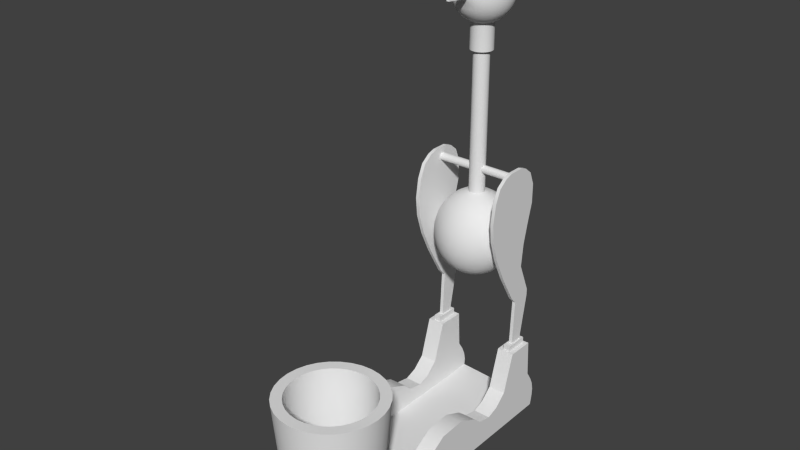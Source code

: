 # Source: DrinkingBird.blend  (saved by Blender 2.72.0; exported with 4.5.12 LTS)
import bpy
from mathutils import Matrix  # noqa: F401  (used for matrix-valued properties, if any)

bpy.ops.wm.read_factory_settings(use_empty=True)
scene = bpy.context.scene
scene.name = 'Scene'

# ---- collections
col_collection_1 = bpy.data.collections.new('Collection 1'); scene.collection.children.link(col_collection_1)

# ---- world
world_world = bpy.data.worlds.new('World'); scene.world = world_world
world_world.color = (0.05088, 0.05088, 0.05088)
world_world.use_sun_shadow = False
world_world.sun_shadow_jitter_overblur = 0.0
world_world.cycles.sampling_method = 'MANUAL'
world_world.cycles.sample_map_resolution = 256

# ---- meshes
me_sphere = bpy.data.meshes.new('Sphere')
me_sphere.from_pydata([(-0.1764, -1.192e-07, -0.5416), (-0.3461, -1.192e-07, -0.6002), (-0.5024, -1.192e-07, -0.6953), (-0.6394, -1.192e-07, -0.8222), (-0.7519, -1.192e-07, -0.9752), (-0.8354, -1.192e-07, -1.148), (-0.8869, -1.192e-07, -1.332), (-0.9043, -1.192e-07, -1.522), (-0.8869, -1.192e-07, -1.71), (-0.8354, -1.192e-07, -1.89), (-0.7519, -1.192e-07, -2.055), (-0.6394, -1.192e-07, -2.2), (-0.5024, -1.192e-07, -2.32), (-0.3461, -1.192e-07, -2.41), (-0.1764, -1.192e-07, -2.466), (-0.173, 0.03442, -0.5416), (-0.3394, 0.06751, -0.6002), (-0.4927, 0.09801, -0.6953), (-0.6271, 0.1247, -0.8222), (-0.7374, 0.1467, -0.9752), (-0.8194, 0.163, -1.148), (-0.8699, 0.173, -1.332), (-0.8869, 0.1764, -1.522), (-0.8699, 0.173, -1.71), (-0.8194, 0.163, -1.89), (-0.7374, 0.1467, -2.055), (-0.6271, 0.1247, -2.2), (-0.4927, 0.09801, -2.32), (-0.3394, 0.06751, -2.41), (-0.173, 0.03442, -2.466), (-0.163, 0.06751, -0.5416), (-0.3197, 0.1324, -0.6002), (-0.4641, 0.1923, -0.6953), (-0.5908, 0.2447, -0.8222), (-0.6946, 0.2877, -0.9752), (-0.7719, 0.3197, -1.148), (-0.8194, 0.3394, -1.332), (-0.8354, 0.3461, -1.522), (-0.8194, 0.3394, -1.71), (-0.7719, 0.3197, -1.89), (-0.6946, 0.2877, -2.055), (-0.5908, 0.2447, -2.2), (-0.4641, 0.1923, -2.32), (-0.3197, 0.1324, -2.41), (-0.163, 0.06751, -2.466), (-0.1467, 0.09801, -0.5416), (-0.2877, 0.1923, -0.6002), (-0.4177, 0.2791, -0.6953), (-0.5317, 0.3552, -0.8222), (-0.6252, 0.4177, -0.9752), (-0.6946, 0.4641, -1.148), (-0.7374, 0.4927, -1.332), (-0.7519, 0.5024, -1.522), (-0.7374, 0.4927, -1.71), (-0.6946, 0.4641, -1.89), (-0.6252, 0.4177, -2.055), (-0.5317, 0.3552, -2.2), (-0.4177, 0.2791, -2.32), (-0.2877, 0.1923, -2.41), (-0.1467, 0.09801, -2.466), (-0.1247, 0.1247, -0.5416), (-0.2447, 0.2447, -0.6002), (-0.3552, 0.3552, -0.6953), (-0.4521, 0.4521, -0.8222), (-0.5317, 0.5317, -0.9752), (-0.5908, 0.5908, -1.148), (-0.6271, 0.6271, -1.332), (-0.6394, 0.6394, -1.522), (-0.6271, 0.6271, -1.71), (-0.5908, 0.5908, -1.89), (-0.5317, 0.5317, -2.055), (-0.4521, 0.4521, -2.2), (-0.3552, 0.3552, -2.32), (-0.2447, 0.2447, -2.41), (-0.1247, 0.1247, -2.466), (-0.09801, 0.1467, -0.5416), (-0.1923, 0.2877, -0.6002), (-0.2791, 0.4177, -0.6953), (-0.3552, 0.5317, -0.8222), (-0.4177, 0.6252, -0.9752), (-0.4641, 0.6946, -1.148), (-0.4927, 0.7374, -1.332), (-0.5024, 0.7519, -1.522), (-0.4927, 0.7374, -1.71), (-0.4641, 0.6946, -1.89), (-0.4177, 0.6252, -2.055), (-0.3552, 0.5317, -2.2), (-0.2791, 0.4177, -2.32), (-0.1923, 0.2877, -2.41), (-0.09801, 0.1467, -2.466), (-0.06751, 0.163, -0.5416), (-0.1324, 0.3197, -0.6002), (-0.1923, 0.4641, -0.6953), (-0.2447, 0.5908, -0.8222), (-0.2877, 0.6946, -0.9752), (-0.3197, 0.7719, -1.148), (-0.3394, 0.8194, -1.332), (-0.3461, 0.8354, -1.522), (-0.3394, 0.8194, -1.71), (-0.3197, 0.7719, -1.89), (-0.2877, 0.6946, -2.055), (-0.2447, 0.5908, -2.2), (-0.1923, 0.4641, -2.32), (-0.1324, 0.3197, -2.41), (-0.06751, 0.163, -2.466), (-0.03442, 0.173, -0.5416), (-0.06751, 0.3394, -0.6002), (-0.09801, 0.4927, -0.6953), (-0.1247, 0.6271, -0.8222), (-0.1467, 0.7374, -0.9752), (-0.163, 0.8194, -1.148), (-0.173, 0.8699, -1.332), (-0.1764, 0.8869, -1.522), (-0.173, 0.8699, -1.71), (-0.163, 0.8194, -1.89), (-0.1467, 0.7374, -2.055), (-0.1247, 0.6271, -2.2), (-0.09801, 0.4927, -2.32), (-0.06751, 0.3394, -2.41), (-0.03442, 0.173, -2.466), (1.432e-08, 0.1764, -0.5416), (7.582e-09, 0.3461, -0.6002), (8.44e-10, 0.5024, -0.6953), (7.582e-09, 0.6394, -0.8222), (2.106e-08, 0.7519, -0.9752), (-3.284e-08, 0.8354, -1.148), (7.496e-08, 0.8869, -1.332), (6.148e-08, 0.9043, -1.522), (7.496e-08, 0.8869, -1.71), (-7.327e-08, 0.8354, -1.89), (2.106e-08, 0.7519, -2.055), (7.582e-09, 0.6394, -2.2), (2.779e-08, 0.5024, -2.32), (-5.894e-09, 0.3461, -2.41), (-2.517e-09, 0.1764, -2.466), (0.03442, 0.173, -0.5416), (0.06751, 0.3394, -0.6002), (0.09801, 0.4927, -0.6953), (0.1247, 0.6271, -0.8222), (0.1467, 0.7374, -0.9752), (0.163, 0.8194, -1.148), (0.173, 0.8699, -1.332), (0.1764, 0.8869, -1.522), (0.173, 0.8699, -1.71), (0.163, 0.8194, -1.89), (0.1467, 0.7374, -2.055), (0.1247, 0.6271, -2.2), (0.09801, 0.4927, -2.32), (0.06751, 0.3394, -2.41), (0.03442, 0.173, -2.466), (0.06751, 0.163, -0.5416), (0.1324, 0.3197, -0.6002), (0.1923, 0.4641, -0.6953), (0.2447, 0.5908, -0.8222), (0.2877, 0.6946, -0.9752), (0.3197, 0.7719, -1.148), (0.3394, 0.8194, -1.332), (0.3461, 0.8354, -1.522), (0.3394, 0.8194, -1.71), (0.3197, 0.7719, -1.89), (0.2877, 0.6946, -2.055), (0.2447, 0.5908, -2.2), (0.1923, 0.4641, -2.32), (0.1324, 0.3197, -2.41), (0.06751, 0.163, -2.466), (0.09801, 0.1467, -0.5416), (0.1923, 0.2877, -0.6002), (0.2791, 0.4177, -0.6953), (0.3552, 0.5317, -0.8222), (0.4177, 0.6252, -0.9752), (0.4641, 0.6946, -1.148), (0.4927, 0.7374, -1.332), (0.5024, 0.7519, -1.522), (0.4927, 0.7374, -1.71), (0.4641, 0.6946, -1.89), (0.4177, 0.6252, -2.055), (0.3552, 0.5317, -2.2), (0.2791, 0.4177, -2.32), (0.1923, 0.2877, -2.41), (0.09801, 0.1467, -2.466), (0.1247, 0.1247, -0.5416), (0.2447, 0.2447, -0.6002), (0.3552, 0.3552, -0.6953), (0.4521, 0.4521, -0.8222), (0.5317, 0.5317, -0.9752), (0.5908, 0.5908, -1.148), (0.6271, 0.6271, -1.332), (0.6394, 0.6394, -1.522), (0.6271, 0.6271, -1.71), (0.5908, 0.5908, -1.89), (0.5317, 0.5317, -2.055), (0.4521, 0.4521, -2.2), (0.3552, 0.3552, -2.32), (0.2447, 0.2447, -2.41), (0.1247, 0.1247, -2.466), (0.1467, 0.09801, -0.5416), (0.2877, 0.1923, -0.6002), (0.4177, 0.2791, -0.6953), (0.5317, 0.3552, -0.8222), (0.6252, 0.4177, -0.9752), (0.6946, 0.4641, -1.148), (0.7374, 0.4927, -1.332), (0.7519, 0.5024, -1.522), (0.7374, 0.4927, -1.71), (0.6946, 0.4641, -1.89), (0.6252, 0.4177, -2.055), (0.5317, 0.3552, -2.2), (0.4177, 0.2791, -2.32), (0.2877, 0.1923, -2.41), (0.1467, 0.09801, -2.466), (0.163, 0.06751, -0.5416), (0.3197, 0.1324, -0.6002), (0.4641, 0.1923, -0.6953), (0.5908, 0.2447, -0.8222), (0.6946, 0.2877, -0.9752), (0.7719, 0.3197, -1.148), (0.8194, 0.3394, -1.332), (0.8354, 0.3461, -1.522), (0.8194, 0.3394, -1.71), (0.7719, 0.3197, -1.89), (0.6946, 0.2877, -2.055), (0.5908, 0.2447, -2.2), (0.4641, 0.1923, -2.32), (0.3197, 0.1324, -2.41), (0.163, 0.06751, -2.466), (0.173, 0.03442, -0.5416), (0.3394, 0.06751, -0.6002), (0.4927, 0.09801, -0.6953), (0.6271, 0.1247, -0.8222), (0.7374, 0.1467, -0.9752), (0.8194, 0.163, -1.148), (0.8699, 0.173, -1.332), (0.8869, 0.1764, -1.522), (0.8699, 0.173, -1.71), (0.8194, 0.163, -1.89), (0.7374, 0.1467, -2.055), (0.6271, 0.1247, -2.2), (0.4927, 0.09801, -2.32), (0.3394, 0.06751, -2.41), (0.173, 0.03442, -2.466), (0.1764, -2.384e-07, -0.5416), (0.3461, -1.192e-07, -0.6002), (0.5024, -1.192e-07, -0.6953), (0.6394, -2.384e-07, -0.8222), (0.7519, -2.384e-07, -0.9752), (0.8354, -1.192e-07, -1.148), (0.8869, -2.384e-07, -1.332), (0.9043, -2.384e-07, -1.522), (0.8869, -2.384e-07, -1.71), (0.8354, -1.192e-07, -1.89), (0.7519, -2.384e-07, -2.055), (0.6394, -2.384e-07, -2.2), (0.5024, -2.384e-07, -2.32), (0.3461, -1.192e-07, -2.41), (0.1764, -1.192e-07, -2.466), (0.173, -0.03442, -0.5416), (0.3394, -0.06751, -0.6002), (0.4927, -0.09801, -0.6953), (0.6271, -0.1247, -0.8222), (0.7374, -0.1467, -0.9752), (0.8194, -0.163, -1.148), (0.8699, -0.173, -1.332), (0.8869, -0.1764, -1.522), (0.8699, -0.173, -1.71), (0.8194, -0.163, -1.89), (0.7374, -0.1467, -2.055), (0.6271, -0.1247, -2.2), (0.4927, -0.09801, -2.32), (0.3394, -0.06751, -2.41), (0.173, -0.03442, -2.466), (0.163, -0.06751, -0.5416), (0.3197, -0.1324, -0.6002), (0.4641, -0.1923, -0.6953), (0.5908, -0.2447, -0.8222), (0.6946, -0.2877, -0.9752), (0.7719, -0.3197, -1.148), (0.8194, -0.3394, -1.332), (0.8354, -0.3461, -1.522), (0.8194, -0.3394, -1.71), (0.7719, -0.3197, -1.89), (0.6946, -0.2877, -2.055), (0.5908, -0.2447, -2.2), (0.4641, -0.1923, -2.32), (0.3197, -0.1324, -2.41), (0.163, -0.06751, -2.466), (0.1467, -0.09801, -0.5416), (0.2877, -0.1923, -0.6002), (0.4177, -0.2791, -0.6953), (0.5317, -0.3552, -0.8222), (0.6252, -0.4177, -0.9752), (0.6946, -0.4641, -1.148), (0.7374, -0.4927, -1.332), (0.7519, -0.5024, -1.522), (0.7374, -0.4927, -1.71), (0.6946, -0.4641, -1.89), (0.6252, -0.4177, -2.055), (0.5317, -0.3552, -2.2), (0.4177, -0.2791, -2.32), (0.2877, -0.1923, -2.41), (0.1467, -0.09801, -2.466), (0.1247, -0.1247, -0.5416), (0.2447, -0.2447, -0.6002), (0.3552, -0.3552, -0.6953), (0.4521, -0.4521, -0.8222), (0.5317, -0.5317, -0.9752), (0.5908, -0.5908, -1.148), (0.6271, -0.6271, -1.332), (0.6394, -0.6394, -1.522), (0.6271, -0.6271, -1.71), (0.5908, -0.5908, -1.89), (0.5317, -0.5317, -2.055), (0.4521, -0.4521, -2.2), (0.3552, -0.3552, -2.32), (0.2447, -0.2447, -2.41), (0.1247, -0.1247, -2.466), (0.09801, -0.1467, -0.5416), (0.1923, -0.2877, -0.6002), (0.2791, -0.4177, -0.6953), (0.3552, -0.5317, -0.8222), (0.4177, -0.6252, -0.9752), (0.4641, -0.6946, -1.148), (0.4927, -0.7374, -1.332), (0.5024, -0.7519, -1.522), (0.4927, -0.7374, -1.71), (0.4641, -0.6946, -1.89), (0.4177, -0.6252, -2.055), (0.3552, -0.5317, -2.2), (0.2791, -0.4177, -2.32), (0.1923, -0.2877, -2.41), (0.09801, -0.1467, -2.466), (1.361e-08, -1.192e-07, -2.485), (0.06751, -0.163, -0.5416), (0.1324, -0.3197, -0.6002), (0.1923, -0.4641, -0.6953), (0.2447, -0.5908, -0.8222), (0.2877, -0.6946, -0.9752), (0.3197, -0.7719, -1.148), (0.3394, -0.8194, -1.332), (0.3461, -0.8354, -1.522), (0.3394, -0.8194, -1.71), (0.3197, -0.7719, -1.89), (0.2877, -0.6946, -2.055), (0.2447, -0.5908, -2.2), (0.1923, -0.4641, -2.32), (0.1324, -0.3197, -2.41), (0.06751, -0.163, -2.466), (0.03442, -0.173, -0.5416), (0.06751, -0.3394, -0.6002), (0.09801, -0.4927, -0.6953), (0.1247, -0.6271, -0.8222), (0.1467, -0.7374, -0.9752), (0.163, -0.8194, -1.148), (0.173, -0.8699, -1.332), (0.1764, -0.8869, -1.522), (0.173, -0.8699, -1.71), (0.163, -0.8194, -1.89), (0.1467, -0.7374, -2.055), (0.1247, -0.6271, -2.2), (0.09801, -0.4927, -2.32), (0.06751, -0.3394, -2.41), (0.03442, -0.173, -2.466), (8.44e-10, -0.1764, -0.5416), (-2.611e-08, -0.3461, -0.6002), (-2.611e-08, -0.5024, -0.6953), (-1.137e-07, -0.6394, -0.8222), (-1.541e-07, -0.7519, -0.9752), (7.582e-09, -0.8354, -1.148), (-1.945e-07, -0.8869, -1.332), (-1.541e-07, -0.9043, -1.522), (-1.945e-07, -0.8869, -1.71), (7.582e-09, -0.8354, -1.89), (-1.541e-07, -0.7519, -2.055), (-1.137e-07, -0.6394, -2.2), (-4.632e-08, -0.5024, -2.32), (-5.306e-08, -0.3461, -2.41), (4.22e-09, -0.1764, -2.466), (-0.03442, -0.173, -0.5416), (-0.06751, -0.3394, -0.6002), (-0.09801, -0.4927, -0.6953), (-0.1247, -0.6271, -0.8222), (-0.1467, -0.7374, -0.9752), (-0.163, -0.8194, -1.148), (-0.173, -0.8699, -1.332), (-0.1764, -0.8869, -1.522), (-0.173, -0.8699, -1.71), (-0.163, -0.8194, -1.89), (-0.1467, -0.7374, -2.055), (-0.1247, -0.6271, -2.2), (-0.09801, -0.4927, -2.32), (-0.06751, -0.3394, -2.41), (-0.03442, -0.173, -2.466), (-0.06751, -0.163, -0.5416), (-0.1324, -0.3197, -0.6002), (-0.1923, -0.4641, -0.6953), (-0.2447, -0.5908, -0.8222), (-0.2877, -0.6946, -0.9752), (-0.3197, -0.7719, -1.148), (-0.3394, -0.8194, -1.332), (-0.3461, -0.8354, -1.522), (-0.3394, -0.8194, -1.71), (-0.3197, -0.7719, -1.89), (-0.2877, -0.6946, -2.055), (-0.2447, -0.5908, -2.2), (-0.1923, -0.4641, -2.32), (-0.1324, -0.3197, -2.41), (-0.06751, -0.163, -2.466), (-0.09801, -0.1467, -0.5416), (-0.1923, -0.2877, -0.6002), (-0.2791, -0.4177, -0.6953), (-0.3552, -0.5317, -0.8222), (-0.4177, -0.6252, -0.9752), (-0.4641, -0.6946, -1.148), (-0.4927, -0.7374, -1.332), (-0.5024, -0.7519, -1.522), (-0.4927, -0.7374, -1.71), (-0.4641, -0.6946, -1.89), (-0.4177, -0.6252, -2.055), (-0.3552, -0.5317, -2.2), (-0.2791, -0.4177, -2.32), (-0.1923, -0.2877, -2.41), (-0.09801, -0.1467, -2.466), (-0.1247, -0.1247, -0.5416), (-0.2447, -0.2447, -0.6002), (-0.3552, -0.3552, -0.6953), (-0.4521, -0.4521, -0.8222), (-0.5317, -0.5317, -0.9752), (-0.5908, -0.5908, -1.148), (-0.6271, -0.6271, -1.332), (-0.6394, -0.6394, -1.522), (-0.6271, -0.6271, -1.71), (-0.5908, -0.5908, -1.89), (-0.5317, -0.5317, -2.055), (-0.4521, -0.4521, -2.2), (-0.3552, -0.3552, -2.32), (-0.2447, -0.2447, -2.41), (-0.1247, -0.1247, -2.466), (-0.1467, -0.09801, -0.5416), (-0.2877, -0.1923, -0.6002), (-0.4177, -0.2791, -0.6953), (-0.5317, -0.3552, -0.8222), (-0.6252, -0.4177, -0.9752), (-0.6946, -0.4641, -1.148), (-0.7374, -0.4927, -1.332), (-0.7519, -0.5024, -1.522), (-0.7374, -0.4927, -1.71), (-0.6946, -0.4641, -1.89), (-0.6252, -0.4177, -2.055), (-0.5317, -0.3552, -2.2), (-0.4177, -0.2791, -2.32), (-0.2877, -0.1923, -2.41), (-0.1467, -0.09801, -2.466), (-0.163, -0.06751, -0.5416), (-0.3197, -0.1324, -0.6002), (-0.4641, -0.1923, -0.6953), (-0.5908, -0.2447, -0.8222), (-0.6946, -0.2877, -0.9752), (-0.7719, -0.3197, -1.148), (-0.8194, -0.3394, -1.332), (-0.8354, -0.3461, -1.522), (-0.8194, -0.3394, -1.71), (-0.7719, -0.3197, -1.89), (-0.6946, -0.2877, -2.055), (-0.5908, -0.2447, -2.2), (-0.4641, -0.1923, -2.32), (-0.3197, -0.1324, -2.41), (-0.163, -0.06751, -2.466), (-0.173, -0.03442, -0.5416), (-0.3394, -0.06751, -0.6002), (-0.4927, -0.09801, -0.6953), (-0.6271, -0.1247, -0.8222), (-0.7374, -0.1467, -0.9752), (-0.8194, -0.163, -1.148), (-0.8699, -0.173, -1.332), (-0.8869, -0.1764, -1.522), (-0.8699, -0.173, -1.71), (-0.8194, -0.163, -1.89), (-0.7374, -0.1467, -2.055), (-0.6271, -0.1247, -2.2), (-0.4927, -0.09801, -2.32), (-0.3394, -0.06751, -2.41), (-0.173, -0.03442, -2.466), (-0.1764, -1.192e-07, 2.588), (-0.173, 0.03442, 2.588), (-0.163, 0.06751, 2.588), (-0.1467, 0.09801, 2.588), (-0.1247, 0.1247, 2.588), (-0.09801, 0.1467, 2.588), (-0.06751, 0.163, 2.588), (-0.03442, 0.173, 2.588), (1.432e-08, 0.1764, 2.588), (0.03442, 0.173, 2.588), (0.06751, 0.163, 2.588), (0.09801, 0.1467, 2.588), (0.1247, 0.1247, 2.588), (0.1467, 0.09801, 2.588), (0.163, 0.06751, 2.588), (0.173, 0.03442, 2.588), (0.1764, -2.384e-07, 2.588), (0.173, -0.03442, 2.588), (0.163, -0.06751, 2.588), (0.1467, -0.09801, 2.588), (0.1247, -0.1247, 2.588), (0.09801, -0.1467, 2.588), (1.361e-08, -1.192e-07, 0.6448), (0.06751, -0.163, 2.588), (0.03442, -0.173, 2.588), (8.44e-10, -0.1764, 2.588), (-0.03442, -0.173, 2.588), (-0.06751, -0.163, 2.588), (-0.09801, -0.1467, 2.588), (-0.1247, -0.1247, 2.588), (-0.1467, -0.09801, 2.588), (-0.163, -0.06751, 2.588), (-0.173, -0.03442, 2.588), (-0.03442, 0.173, 2.384e-07), (1.432e-08, 0.1764, 2.384e-07), (-0.1247, 0.1247, 2.384e-07), (-0.09801, 0.1467, 2.384e-07), (-0.03442, -0.173, 2.384e-07), (-0.06751, -0.163, 2.384e-07), (0.1247, -0.1247, 2.384e-07), (0.09801, -0.1467, 2.384e-07), (-0.1247, -0.1247, 2.384e-07), (-0.1467, -0.09801, 2.384e-07), (0.173, -0.03442, 2.384e-07), (0.163, -0.06751, 2.384e-07), (0.03442, 0.173, 2.384e-07), (0.06751, 0.163, 2.384e-07), (-0.173, -0.03442, 2.384e-07), (-0.1764, -1.192e-07, 2.384e-07), (-0.06751, 0.163, 2.384e-07), (-0.163, -0.06751, 2.384e-07), (-0.173, 0.03442, 2.384e-07), (-0.163, 0.06751, 2.384e-07), (0.06751, -0.163, 2.384e-07), (0.03442, -0.173, 2.384e-07), (0.163, 0.06751, 2.384e-07), (0.173, 0.03442, 2.384e-07), (0.09801, 0.1467, 2.384e-07), (0.1247, 0.1247, 2.384e-07), (0.1467, -0.09801, 2.384e-07), (-0.1467, 0.09801, 2.384e-07), (0.1764, -2.384e-07, 2.384e-07), (-0.09801, -0.1467, 2.384e-07), (8.44e-10, -0.1764, 2.384e-07), (0.1467, 0.09801, 2.384e-07)], [(330, 503)], [(9, 8, 23, 24), (2, 1, 16, 17), (10, 9, 24, 25), (3, 2, 17, 18), (11, 10, 25, 26), (4, 3, 18, 19), (12, 11, 26, 27), (5, 4, 19, 20), (13, 12, 27, 28), (6, 5, 20, 21), (14, 13, 28, 29), (7, 6, 21, 22), (8, 7, 22, 23), (1, 0, 15, 16), (23, 22, 37, 38), (16, 15, 30, 31), (24, 23, 38, 39), (17, 16, 31, 32), (25, 24, 39, 40), (18, 17, 32, 33), (26, 25, 40, 41), (19, 18, 33, 34), (27, 26, 41, 42), (20, 19, 34, 35), (28, 27, 42, 43), (21, 20, 35, 36), (29, 28, 43, 44), (22, 21, 36, 37), (42, 41, 56, 57), (35, 34, 49, 50), (43, 42, 57, 58), (36, 35, 50, 51), (44, 43, 58, 59), (37, 36, 51, 52), (38, 37, 52, 53), (31, 30, 45, 46), (39, 38, 53, 54), (32, 31, 46, 47), (40, 39, 54, 55), (33, 32, 47, 48), (41, 40, 55, 56), (34, 33, 48, 49), (46, 45, 60, 61), (54, 53, 68, 69), (47, 46, 61, 62), (55, 54, 69, 70), (48, 47, 62, 63), (56, 55, 70, 71), (49, 48, 63, 64), (57, 56, 71, 72), (50, 49, 64, 65), (58, 57, 72, 73), (51, 50, 65, 66), (59, 58, 73, 74), (52, 51, 66, 67), (53, 52, 67, 68), (65, 64, 79, 80), (73, 72, 87, 88), (66, 65, 80, 81), (74, 73, 88, 89), (67, 66, 81, 82), (68, 67, 82, 83), (61, 60, 75, 76), (69, 68, 83, 84), (62, 61, 76, 77), (70, 69, 84, 85), (63, 62, 77, 78), (71, 70, 85, 86), (64, 63, 78, 79), (72, 71, 86, 87), (84, 83, 98, 99), (77, 76, 91, 92), (85, 84, 99, 100), (78, 77, 92, 93), (86, 85, 100, 101), (79, 78, 93, 94), (87, 86, 101, 102), (80, 79, 94, 95), (88, 87, 102, 103), (81, 80, 95, 96), (89, 88, 103, 104), (82, 81, 96, 97), (83, 82, 97, 98), (76, 75, 90, 91), (103, 102, 117, 118), (96, 95, 110, 111), (104, 103, 118, 119), (97, 96, 111, 112), (98, 97, 112, 113), (91, 90, 105, 106), (99, 98, 113, 114), (92, 91, 106, 107), (100, 99, 114, 115), (93, 92, 107, 108), (101, 100, 115, 116), (94, 93, 108, 109), (102, 101, 116, 117), (95, 94, 109, 110), (107, 106, 121, 122), (115, 114, 129, 130), (108, 107, 122, 123), (116, 115, 130, 131), (109, 108, 123, 124), (117, 116, 131, 132), (110, 109, 124, 125), (118, 117, 132, 133), (111, 110, 125, 126), (119, 118, 133, 134), (112, 111, 126, 127), (113, 112, 127, 128), (106, 105, 120, 121), (114, 113, 128, 129), (126, 125, 140, 141), (134, 133, 148, 149), (127, 126, 141, 142), (128, 127, 142, 143), (121, 120, 135, 136), (129, 128, 143, 144), (122, 121, 136, 137), (130, 129, 144, 145), (123, 122, 137, 138), (131, 130, 145, 146), (124, 123, 138, 139), (132, 131, 146, 147), (125, 124, 139, 140), (133, 132, 147, 148), (145, 144, 159, 160), (138, 137, 152, 153), (146, 145, 160, 161), (139, 138, 153, 154), (147, 146, 161, 162), (140, 139, 154, 155), (148, 147, 162, 163), (141, 140, 155, 156), (149, 148, 163, 164), (142, 141, 156, 157), (143, 142, 157, 158), (136, 135, 150, 151), (144, 143, 158, 159), (137, 136, 151, 152), (164, 163, 178, 179), (157, 156, 171, 172), (158, 157, 172, 173), (151, 150, 165, 166), (159, 158, 173, 174), (152, 151, 166, 167), (160, 159, 174, 175), (153, 152, 167, 168), (161, 160, 175, 176), (154, 153, 168, 169), (162, 161, 176, 177), (155, 154, 169, 170), (163, 162, 177, 178), (156, 155, 170, 171), (176, 175, 190, 191), (169, 168, 183, 184), (177, 176, 191, 192), (170, 169, 184, 185), (178, 177, 192, 193), (171, 170, 185, 186), (179, 178, 193, 194), (172, 171, 186, 187), (173, 172, 187, 188), (166, 165, 180, 181), (174, 173, 188, 189), (167, 166, 181, 182), (175, 174, 189, 190), (168, 167, 182, 183), (188, 187, 202, 203), (181, 180, 195, 196), (189, 188, 203, 204), (182, 181, 196, 197), (190, 189, 204, 205), (183, 182, 197, 198), (191, 190, 205, 206), (184, 183, 198, 199), (192, 191, 206, 207), (185, 184, 199, 200), (193, 192, 207, 208), (186, 185, 200, 201), (194, 193, 208, 209), (187, 186, 201, 202), (199, 198, 213, 214), (207, 206, 221, 222), (200, 199, 214, 215), (208, 207, 222, 223), (201, 200, 215, 216), (209, 208, 223, 224), (202, 201, 216, 217), (203, 202, 217, 218), (196, 195, 210, 211), (204, 203, 218, 219), (197, 196, 211, 212), (205, 204, 219, 220), (198, 197, 212, 213), (206, 205, 220, 221), (218, 217, 232, 233), (211, 210, 225, 226), (219, 218, 233, 234), (212, 211, 226, 227), (220, 219, 234, 235), (213, 212, 227, 228), (221, 220, 235, 236), (214, 213, 228, 229), (222, 221, 236, 237), (215, 214, 229, 230), (223, 222, 237, 238), (216, 215, 230, 231), (224, 223, 238, 239), (217, 216, 231, 232), (237, 236, 251, 252), (230, 229, 244, 245), (238, 237, 252, 253), (231, 230, 245, 246), (239, 238, 253, 254), (232, 231, 246, 247), (233, 232, 247, 248), (226, 225, 240, 241), (234, 233, 248, 249), (227, 226, 241, 242), (235, 234, 249, 250), (228, 227, 242, 243), (236, 235, 250, 251), (229, 228, 243, 244), (241, 240, 255, 256), (249, 248, 263, 264), (242, 241, 256, 257), (250, 249, 264, 265), (243, 242, 257, 258), (251, 250, 265, 266), (244, 243, 258, 259), (252, 251, 266, 267), (245, 244, 259, 260), (253, 252, 267, 268), (246, 245, 260, 261), (254, 253, 268, 269), (247, 246, 261, 262), (248, 247, 262, 263), (260, 259, 274, 275), (268, 267, 282, 283), (261, 260, 275, 276), (269, 268, 283, 284), (262, 261, 276, 277), (263, 262, 277, 278), (256, 255, 270, 271), (264, 263, 278, 279), (257, 256, 271, 272), (265, 264, 279, 280), (258, 257, 272, 273), (266, 265, 280, 281), (259, 258, 273, 274), (267, 266, 281, 282), (279, 278, 293, 294), (272, 271, 286, 287), (280, 279, 294, 295), (273, 272, 287, 288), (281, 280, 295, 296), (274, 273, 288, 289), (282, 281, 296, 297), (275, 274, 289, 290), (283, 282, 297, 298), (276, 275, 290, 291), (284, 283, 298, 299), (277, 276, 291, 292), (278, 277, 292, 293), (271, 270, 285, 286), (298, 297, 312, 313), (291, 290, 305, 306), (299, 298, 313, 314), (292, 291, 306, 307), (293, 292, 307, 308), (286, 285, 300, 301), (294, 293, 308, 309), (287, 286, 301, 302), (295, 294, 309, 310), (288, 287, 302, 303), (296, 295, 310, 311), (289, 288, 303, 304), (297, 296, 311, 312), (290, 289, 304, 305), (310, 309, 324, 325), (303, 302, 317, 318), (311, 310, 325, 326), (304, 303, 318, 319), (312, 311, 326, 327), (305, 304, 319, 320), (313, 312, 327, 328), (306, 305, 320, 321), (314, 313, 328, 329), (307, 306, 321, 322), (308, 307, 322, 323), (301, 300, 315, 316), (309, 308, 323, 324), (302, 301, 316, 317), (329, 328, 344, 345), (322, 321, 337, 338), (323, 322, 338, 339), (316, 315, 331, 332), (324, 323, 339, 340), (317, 316, 332, 333), (325, 324, 340, 341), (318, 317, 333, 334), (326, 325, 341, 342), (319, 318, 334, 335), (327, 326, 342, 343), (320, 319, 335, 336), (328, 327, 343, 344), (321, 320, 336, 337), (334, 333, 348, 349), (342, 341, 356, 357), (335, 334, 349, 350), (343, 342, 357, 358), (336, 335, 350, 351), (344, 343, 358, 359), (337, 336, 351, 352), (345, 344, 359, 360), (338, 337, 352, 353), (339, 338, 353, 354), (332, 331, 346, 347), (340, 339, 354, 355), (333, 332, 347, 348), (341, 340, 355, 356), (353, 352, 367, 368), (354, 353, 368, 369), (347, 346, 361, 362), (355, 354, 369, 370), (348, 347, 362, 363), (356, 355, 370, 371), (349, 348, 363, 364), (357, 356, 371, 372), (350, 349, 364, 365), (358, 357, 372, 373), (351, 350, 365, 366), (359, 358, 373, 374), (352, 351, 366, 367), (360, 359, 374, 375), (372, 371, 386, 387), (365, 364, 379, 380), (373, 372, 387, 388), (366, 365, 380, 381), (374, 373, 388, 389), (367, 366, 381, 382), (375, 374, 389, 390), (368, 367, 382, 383), (369, 368, 383, 384), (362, 361, 376, 377), (370, 369, 384, 385), (363, 362, 377, 378), (371, 370, 385, 386), (364, 363, 378, 379), (384, 383, 398, 399), (377, 376, 391, 392), (385, 384, 399, 400), (378, 377, 392, 393), (386, 385, 400, 401), (379, 378, 393, 394), (387, 386, 401, 402), (380, 379, 394, 395), (388, 387, 402, 403), (381, 380, 395, 396), (389, 388, 403, 404), (382, 381, 396, 397), (390, 389, 404, 405), (383, 382, 397, 398), (395, 394, 409, 410), (403, 402, 417, 418), (396, 395, 410, 411), (404, 403, 418, 419), (397, 396, 411, 412), (405, 404, 419, 420), (398, 397, 412, 413), (399, 398, 413, 414), (392, 391, 406, 407), (400, 399, 414, 415), (393, 392, 407, 408), (401, 400, 415, 416), (394, 393, 408, 409), (402, 401, 416, 417), (414, 413, 428, 429), (407, 406, 421, 422), (415, 414, 429, 430), (408, 407, 422, 423), (416, 415, 430, 431), (409, 408, 423, 424), (417, 416, 431, 432), (410, 409, 424, 425), (418, 417, 432, 433), (411, 410, 425, 426), (419, 418, 433, 434), (412, 411, 426, 427), (420, 419, 434, 435), (413, 412, 427, 428), (433, 432, 447, 448), (426, 425, 440, 441), (434, 433, 448, 449), (427, 426, 441, 442), (435, 434, 449, 450), (428, 427, 442, 443), (429, 428, 443, 444), (422, 421, 436, 437), (430, 429, 444, 445), (423, 422, 437, 438), (431, 430, 445, 446), (424, 423, 438, 439), (432, 431, 446, 447), (425, 424, 439, 440), (445, 444, 459, 460), (438, 437, 452, 453), (446, 445, 460, 461), (439, 438, 453, 454), (447, 446, 461, 462), (440, 439, 454, 455), (448, 447, 462, 463), (441, 440, 455, 456), (449, 448, 463, 464), (442, 441, 456, 457), (450, 449, 464, 465), (443, 442, 457, 458), (444, 443, 458, 459), (437, 436, 451, 452), (464, 463, 478, 479), (457, 456, 471, 472), (465, 464, 479, 480), (458, 457, 472, 473), (459, 458, 473, 474), (452, 451, 466, 467), (460, 459, 474, 475), (453, 452, 467, 468), (461, 460, 475, 476), (454, 453, 468, 469), (462, 461, 476, 477), (455, 454, 469, 470), (463, 462, 477, 478), (456, 455, 470, 471), (330, 14, 29), (330, 29, 44), (330, 44, 59), (330, 59, 74), (330, 74, 89), (330, 89, 104), (330, 104, 119), (330, 119, 134), (330, 134, 149), (330, 149, 164), (330, 164, 179), (330, 179, 194), (330, 194, 209), (330, 209, 224), (330, 224, 239), (330, 239, 254), (330, 254, 269), (330, 269, 284), (330, 284, 299), (330, 299, 314), (330, 314, 329), (330, 329, 345), (330, 345, 360), (330, 360, 375), (330, 375, 390), (330, 390, 405), (330, 405, 420), (330, 420, 435), (330, 435, 450), (330, 450, 465), (330, 465, 480), (468, 467, 1, 2), (476, 475, 9, 10), (469, 468, 2, 3), (477, 476, 10, 11), (470, 469, 3, 4), (478, 477, 11, 12), (471, 470, 4, 5), (479, 478, 12, 13), (472, 471, 5, 6), (480, 479, 13, 14), (473, 472, 6, 7), (330, 480, 14), (474, 473, 7, 8), (467, 466, 0, 1), (475, 474, 8, 9), (515, 514, 488, 489), (517, 516, 485, 486), (519, 518, 507, 508), (521, 520, 501, 502), (523, 522, 510, 511), (525, 524, 498, 499), (527, 526, 490, 491), (529, 528, 513, 481), (514, 530, 487, 488), (528, 531, 512, 513), (533, 532, 482, 483), (535, 534, 504, 505), (537, 536, 495, 496), (539, 538, 492, 493), (520, 540, 500, 501), (516, 541, 484, 485), (526, 515, 489, 490), (524, 542, 497, 498), (522, 543, 509, 510), (518, 544, 506, 507), (536, 545, 494, 495), (534, 521, 502, 504), (530, 517, 486, 487), (531, 523, 511, 512), (541, 533, 483, 484), (538, 527, 491, 492), (545, 539, 493, 494), (544, 535, 505, 506), (540, 525, 499, 500), (543, 519, 508, 509), (532, 529, 481, 482), (542, 537, 496, 497), (240, 225, 537, 542), (15, 0, 529, 532), (406, 391, 519, 543), (285, 270, 525, 540), (361, 346, 535, 544), (195, 180, 539, 545), (165, 150, 527, 538), (45, 30, 533, 541), (451, 436, 523, 531), (90, 75, 517, 530), (331, 315, 521, 534), (210, 195, 545, 536), (376, 361, 544, 518), (421, 406, 543, 522), (255, 240, 542, 524), (135, 120, 515, 526), (60, 45, 541, 516), (300, 285, 540, 520), (180, 165, 538, 539), (225, 210, 536, 537), (346, 331, 534, 535), (30, 15, 532, 533), (466, 451, 531, 528), (105, 90, 530, 514), (0, 466, 528, 529), (150, 135, 526, 527), (270, 255, 524, 525), (436, 421, 522, 523), (315, 300, 520, 521), (391, 376, 518, 519), (75, 60, 516, 517), (120, 105, 514, 515)])
me_sphere.polygons.foreach_set('use_smooth', [True] * 544)
me_sphere.use_remesh_preserve_volume = False
me_sphere.use_remesh_preserve_attributes = False
me_sphere.use_mirror_vertex_groups = False
me_sphere.update()
me_sphere_003 = bpy.data.meshes.new('Sphere.003')
me_sphere_003.from_pydata([(-0.1764, 1.684, 5.233), (-0.173, 1.719, 5.233), (-0.163, 1.752, 5.233), (-0.1467, 1.782, 5.233), (-0.1247, 1.809, 5.233), (-0.09799, 1.831, 5.233), (-0.06749, 1.847, 5.233), (-0.03439, 1.857, 5.233), (2.367e-05, 1.861, 5.233), (0.03444, 1.857, 5.233), (0.06754, 1.847, 5.233), (0.09804, 1.831, 5.233), (0.1248, 1.809, 5.233), (0.1467, 1.782, 5.233), (0.163, 1.752, 5.233), (0.1731, 1.719, 5.233), (0.1764, 1.684, 5.233), (0.1731, 1.65, 5.233), (0.163, 1.617, 5.233), (0.1467, 1.586, 5.233), (0.1248, 1.559, 5.233), (0.09804, 1.538, 5.233), (0.06754, 1.521, 5.233), (0.03444, 1.511, 5.233), (2.365e-05, 1.508, 5.233), (-0.03439, 1.511, 5.233), (-0.06749, 1.521, 5.233), (-0.09799, 1.538, 5.233), (-0.1247, 1.559, 5.233), (-0.1467, 1.586, 5.233), (-0.163, 1.617, 5.233), (-0.173, 1.65, 5.233), (-0.2504, 1.684, 5.233), (-0.2456, 1.733, 5.233), (-0.2314, 1.78, 5.233), (-0.2082, 1.823, 5.233), (-0.1771, 1.861, 5.233), (-0.1391, 1.892, 5.233), (-0.09583, 1.916, 5.233), (-0.04884, 1.93, 5.233), (2.367e-05, 1.935, 5.233), (0.04889, 1.93, 5.233), (0.09587, 1.916, 5.233), (0.1392, 1.892, 5.233), (0.1771, 1.861, 5.233), (0.2083, 1.823, 5.233), (0.2314, 1.78, 5.233), (0.2457, 1.733, 5.233), (0.2505, 1.684, 5.233), (0.2457, 1.635, 5.233), (0.2314, 1.588, 5.233), (0.2083, 1.545, 5.233), (0.1771, 1.507, 5.233), (0.1392, 1.476, 5.233), (0.09587, 1.453, 5.233), (0.04889, 1.439, 5.233), (2.365e-05, 1.434, 5.233), (-0.04884, 1.439, 5.233), (-0.09583, 1.453, 5.233), (-0.1391, 1.476, 5.233), (-0.1771, 1.507, 5.233), (-0.2082, 1.545, 5.233), (-0.2314, 1.588, 5.233), (-0.2456, 1.635, 5.233), (-0.2504, 1.684, 5.794), (-0.2456, 1.733, 5.794), (-0.2314, 1.78, 5.794), (-0.2082, 1.823, 5.794), (-0.1771, 1.861, 5.794), (-0.1391, 1.892, 5.794), (-0.09583, 1.916, 5.794), (-0.04884, 1.93, 5.794), (2.367e-05, 1.935, 5.794), (0.04889, 1.93, 5.794), (0.09587, 1.916, 5.794), (0.1392, 1.892, 5.794), (0.1771, 1.861, 5.794), (0.2083, 1.823, 5.794), (0.2314, 1.78, 5.794), (0.2457, 1.733, 5.794), (0.2505, 1.684, 5.794), (0.2457, 1.635, 5.794), (0.2314, 1.588, 5.794), (0.2083, 1.545, 5.794), (0.1771, 1.507, 5.794), (0.1392, 1.476, 5.794), (0.09587, 1.453, 5.794), (0.04889, 1.439, 5.794), (2.365e-05, 1.434, 5.794), (-0.04884, 1.439, 5.794), (-0.09583, 1.453, 5.794), (-0.1391, 1.476, 5.794), (-0.1771, 1.507, 5.794), (-0.2082, 1.545, 5.794), (-0.2314, 1.588, 5.794), (-0.2456, 1.635, 5.794), (-0.1298, 1.684, 7.091), (-0.2547, 1.684, 7.053), (-0.3698, 1.684, 6.991), (-0.4706, 1.684, 6.909), (-0.5534, 1.684, 6.808), (-0.6149, 1.684, 6.693), (-0.6528, 1.684, 6.568), (-0.6656, 1.684, 6.438), (-0.6528, 1.684, 6.308), (-0.6149, 1.684, 6.183), (-0.5534, 1.684, 6.068), (-0.4706, 1.684, 5.967), (-0.3698, 1.684, 5.885), (-0.2547, 1.684, 5.823), (-0.1273, 1.71, 7.091), (-0.2498, 1.734, 7.053), (-0.3627, 1.756, 6.991), (-0.4616, 1.776, 6.909), (-0.5428, 1.792, 6.808), (-0.6031, 1.804, 6.693), (-0.6402, 1.812, 6.568), (-0.6528, 1.814, 6.438), (-0.6402, 1.812, 6.308), (-0.6031, 1.804, 6.183), (-0.5428, 1.792, 6.068), (-0.4616, 1.776, 5.967), (-0.3627, 1.756, 5.885), (-0.2498, 1.734, 5.823), (-0.1199, 1.734, 7.091), (-0.2353, 1.782, 7.053), (-0.3416, 1.826, 6.991), (-0.4348, 1.864, 6.909), (-0.5113, 1.896, 6.808), (-0.5681, 1.92, 6.693), (-0.6031, 1.934, 6.568), (-0.6149, 1.939, 6.438), (-0.6031, 1.934, 6.308), (-0.5681, 1.92, 6.183), (-0.5113, 1.896, 6.068), (-0.4348, 1.864, 5.967), (-0.3416, 1.826, 5.885), (-0.2353, 1.782, 5.823), (-0.1079, 1.756, 7.091), (-0.2118, 1.826, 7.053), (-0.3074, 1.89, 6.991), (-0.3913, 1.946, 6.909), (-0.4601, 1.992, 6.808), (-0.5113, 2.026, 6.693), (-0.5428, 2.047, 6.568), (-0.5534, 2.054, 6.438), (-0.5428, 2.047, 6.308), (-0.5113, 2.026, 6.183), (-0.4601, 1.992, 6.068), (-0.3913, 1.946, 5.967), (-0.3074, 1.89, 5.885), (-0.2118, 1.826, 5.823), (-0.09179, 1.776, 7.091), (-0.1801, 1.864, 7.053), (-0.2615, 1.946, 6.991), (-0.3328, 2.017, 6.909), (-0.3913, 2.076, 6.808), (-0.4348, 2.119, 6.693), (-0.4616, 2.146, 6.568), (-0.4706, 2.155, 6.438), (-0.4616, 2.146, 6.308), (-0.4348, 2.119, 6.183), (-0.3913, 2.076, 6.068), (-0.3328, 2.017, 5.967), (-0.2615, 1.946, 5.885), (-0.1801, 1.864, 5.823), (-0.07212, 1.792, 7.091), (-0.1415, 1.896, 7.053), (-0.2054, 1.992, 6.991), (-0.2615, 2.076, 6.909), (-0.3074, 2.144, 6.808), (-0.3416, 2.195, 6.693), (-0.3627, 2.227, 6.568), (-0.3698, 2.238, 6.438), (-0.3627, 2.227, 6.308), (-0.3416, 2.195, 6.183), (-0.3074, 2.144, 6.068), (-0.2615, 2.076, 5.967), (-0.2054, 1.992, 5.885), (-0.1415, 1.896, 5.823), (-0.04967, 1.804, 7.091), (-0.09745, 1.92, 7.053), (-0.1415, 2.026, 6.991), (-0.1801, 2.119, 6.909), (-0.2118, 2.195, 6.808), (-0.2353, 2.252, 6.693), (-0.2498, 2.287, 6.568), (-0.2547, 2.299, 6.438), (-0.2498, 2.287, 6.308), (-0.2353, 2.252, 6.183), (-0.2118, 2.195, 6.068), (-0.1801, 2.119, 5.967), (-0.1415, 2.026, 5.885), (-0.09745, 1.92, 5.823), (-0.02531, 1.812, 7.091), (-0.04967, 1.934, 7.053), (-0.07212, 2.047, 6.991), (-0.09179, 2.146, 6.909), (-0.1079, 2.227, 6.808), (-0.1199, 2.287, 6.693), (-0.1273, 2.324, 6.568), (-0.1298, 2.337, 6.438), (-0.1273, 2.324, 6.308), (-0.1199, 2.287, 6.183), (-0.1079, 2.227, 6.068), (-0.09179, 2.146, 5.967), (-0.07212, 2.047, 5.885), (-0.04967, 1.934, 5.823), (2.364e-05, 1.814, 7.091), (2.363e-05, 1.939, 7.053), (2.363e-05, 2.054, 6.991), (2.363e-05, 2.155, 6.909), (2.364e-05, 2.238, 6.808), (2.361e-05, 2.299, 6.693), (2.368e-05, 2.337, 6.568), (2.367e-05, 2.35, 6.438), (2.368e-05, 2.337, 6.308), (2.358e-05, 2.299, 6.183), (2.364e-05, 2.238, 6.068), (2.363e-05, 2.155, 5.967), (2.365e-05, 2.054, 5.885), (2.362e-05, 1.939, 5.823), (0.02536, 1.812, 7.091), (0.04971, 1.934, 7.053), (0.07216, 2.047, 6.991), (0.09184, 2.146, 6.909), (0.108, 2.227, 6.808), (0.12, 2.287, 6.693), (0.1274, 2.324, 6.568), (0.1299, 2.337, 6.438), (0.1274, 2.324, 6.308), (0.12, 2.287, 6.183), (0.108, 2.227, 6.068), (0.09184, 2.146, 5.967), (0.07216, 2.047, 5.885), (0.04971, 1.934, 5.823), (0.04971, 1.804, 7.091), (0.0975, 1.92, 7.053), (0.1415, 2.026, 6.991), (0.1801, 2.119, 6.909), (0.2118, 2.195, 6.808), (0.2353, 2.252, 6.693), (0.2498, 2.287, 6.568), (0.2547, 2.299, 6.438), (0.2498, 2.287, 6.308), (0.2353, 2.252, 6.183), (0.2118, 2.195, 6.068), (0.1801, 2.119, 5.967), (0.1415, 2.026, 5.885), (0.0975, 1.92, 5.823), (0.07216, 1.792, 7.091), (0.1415, 1.896, 7.053), (0.2055, 1.992, 6.991), (0.2615, 2.076, 6.909), (0.3075, 2.144, 6.808), (0.3417, 2.195, 6.693), (0.3627, 2.227, 6.568), (0.3698, 2.238, 6.438), (0.3627, 2.227, 6.308), (0.3417, 2.195, 6.183), (0.3075, 2.144, 6.068), (0.2615, 2.076, 5.967), (0.2055, 1.992, 5.885), (0.1415, 1.896, 5.823), (0.09184, 1.776, 7.091), (0.1801, 1.864, 7.053), (0.2615, 1.946, 6.991), (0.3328, 2.017, 6.909), (0.3913, 2.076, 6.808), (0.4348, 2.119, 6.693), (0.4616, 2.146, 6.568), (0.4707, 2.155, 6.438), (0.4616, 2.146, 6.308), (0.4348, 2.119, 6.183), (0.3913, 2.076, 6.068), (0.3328, 2.017, 5.967), (0.2615, 1.946, 5.885), (0.1801, 1.864, 5.823), (0.108, 1.756, 7.091), (0.2118, 1.826, 7.053), (0.3075, 1.89, 6.991), (0.3913, 1.946, 6.909), (0.4602, 1.992, 6.808), (0.5113, 2.026, 6.693), (0.5428, 2.047, 6.568), (0.5534, 2.054, 6.438), (0.5428, 2.047, 6.308), (0.5113, 2.026, 6.183), (0.4602, 1.992, 6.068), (0.3913, 1.946, 5.967), (0.3075, 1.89, 5.885), (0.2118, 1.826, 5.823), (0.12, 1.734, 7.091), (0.2353, 1.782, 7.053), (0.3417, 1.826, 6.991), (0.4348, 1.864, 6.909), (0.5113, 1.896, 6.808), (0.5681, 1.92, 6.693), (0.6031, 1.934, 6.568), (0.6149, 1.939, 6.438), (0.6031, 1.934, 6.308), (0.5681, 1.92, 6.183), (0.5113, 1.896, 6.068), (0.4348, 1.864, 5.967), (0.3417, 1.826, 5.885), (0.2353, 1.782, 5.823), (0.1274, 1.71, 7.091), (0.2498, 1.734, 7.053), (0.3627, 1.756, 6.991), (0.4616, 1.776, 6.909), (0.5428, 1.792, 6.808), (0.6031, 1.804, 6.693), (0.6403, 1.812, 6.568), (0.6528, 1.814, 6.438), (0.6403, 1.812, 6.308), (0.6031, 1.804, 6.183), (0.5428, 1.792, 6.068), (0.4616, 1.776, 5.967), (0.3627, 1.756, 5.885), (0.2498, 1.734, 5.823), (0.1299, 1.684, 7.091), (0.2547, 1.684, 7.053), (0.3698, 1.684, 6.991), (0.4707, 1.684, 6.909), (0.5534, 1.684, 6.808), (0.6149, 1.684, 6.693), (0.6528, 1.684, 6.568), (0.6656, 1.684, 6.438), (0.6528, 1.684, 6.308), (0.6149, 1.684, 6.183), (0.5534, 1.684, 6.068), (0.4707, 1.684, 5.967), (0.3698, 1.684, 5.885), (0.2547, 1.684, 5.823), (0.1274, 1.659, 7.091), (0.2498, 1.634, 7.053), (0.3627, 1.612, 6.991), (0.4616, 1.592, 6.909), (0.5428, 1.576, 6.808), (0.6031, 1.564, 6.693), (0.6403, 1.557, 6.568), (0.6528, 1.554, 6.438), (0.6403, 1.557, 6.308), (0.6031, 1.564, 6.183), (0.5428, 1.576, 6.068), (0.4616, 1.592, 5.967), (0.3627, 1.612, 5.885), (0.2498, 1.634, 5.823), (0.12, 1.634, 7.091), (0.2353, 1.587, 7.053), (0.3417, 1.543, 6.991), (0.4348, 1.504, 6.909), (0.5113, 1.472, 6.808), (0.5681, 1.449, 6.693), (0.6031, 1.434, 6.568), (0.6149, 1.429, 6.438), (0.6031, 1.434, 6.308), (0.5681, 1.449, 6.183), (0.5113, 1.472, 6.068), (0.4348, 1.504, 5.967), (0.3417, 1.543, 5.885), (0.2353, 1.587, 5.823), (0.108, 1.612, 7.091), (0.2118, 1.543, 7.053), (0.3075, 1.479, 6.991), (0.3913, 1.423, 6.909), (0.4602, 1.377, 6.808), (0.5113, 1.343, 6.693), (0.5428, 1.322, 6.568), (0.5534, 1.314, 6.438), (0.5428, 1.322, 6.308), (0.5113, 1.343, 6.183), (0.4602, 1.377, 6.068), (0.3913, 1.423, 5.967), (0.3075, 1.479, 5.885), (0.2118, 1.543, 5.823), (0.09184, 1.592, 7.091), (0.1801, 1.504, 7.053), (0.2615, 1.423, 6.991), (0.3328, 1.351, 6.909), (0.3913, 1.293, 6.808), (0.4348, 1.249, 6.693), (0.4616, 1.223, 6.568), (0.4707, 1.214, 6.438), (0.4616, 1.223, 6.308), (0.4348, 1.249, 6.183), (0.3913, 1.293, 6.068), (0.3328, 1.351, 5.967), (0.2615, 1.423, 5.885), (0.1801, 1.504, 5.823), (0.07216, 1.576, 7.091), (0.1415, 1.472, 7.053), (0.2055, 1.377, 6.991), (0.2615, 1.293, 6.909), (0.3075, 1.224, 6.808), (0.3417, 1.173, 6.693), (0.3627, 1.141, 6.568), (0.3698, 1.131, 6.438), (0.3627, 1.141, 6.308), (0.3417, 1.173, 6.183), (0.3075, 1.224, 6.068), (0.2615, 1.293, 5.967), (0.2055, 1.377, 5.885), (0.1415, 1.472, 5.823), (0.04971, 1.564, 7.091), (0.0975, 1.449, 7.053), (0.1415, 1.343, 6.991), (0.1801, 1.249, 6.909), (0.2118, 1.173, 6.808), (0.2353, 1.116, 6.693), (0.2498, 1.081, 6.568), (0.2547, 1.069, 6.438), (0.2498, 1.081, 6.308), (0.2353, 1.116, 6.183), (0.2118, 1.173, 6.068), (0.1801, 1.249, 5.967), (0.1415, 1.343, 5.885), (0.0975, 1.449, 5.823), (0.02536, 1.557, 7.091), (0.04971, 1.434, 7.053), (0.07216, 1.322, 6.991), (0.09184, 1.223, 6.909), (0.108, 1.141, 6.808), (0.12, 1.081, 6.693), (0.1274, 1.044, 6.308), (0.12, 1.081, 6.183), (0.108, 1.141, 6.068), (0.09184, 1.223, 5.967), (0.07216, 1.322, 5.885), (0.04971, 1.434, 5.823), (2.363e-05, 1.554, 7.091), (2.361e-05, 1.429, 7.053), (2.361e-05, 1.314, 6.991), (2.355e-05, 1.214, 6.909), (2.352e-05, 1.131, 6.808), (2.363e-05, 1.069, 6.693), (2.349e-05, 1.031, 6.308), (2.363e-05, 1.069, 6.183), (2.352e-05, 1.131, 6.068), (2.355e-05, 1.214, 5.967), (2.36e-05, 1.314, 5.885), (2.359e-05, 1.429, 5.823), (-0.02531, 1.557, 7.091), (-0.04967, 1.434, 7.053), (-0.07212, 1.322, 6.991), (-0.09179, 1.223, 6.909), (-0.1079, 1.141, 6.808), (-0.1199, 1.081, 6.693), (-0.1273, 1.044, 6.568), (-0.1298, 1.031, 6.438), (-0.1273, 1.044, 6.308), (-0.1199, 1.081, 6.183), (-0.1079, 1.141, 6.068), (-0.09179, 1.223, 5.967), (-0.07212, 1.322, 5.885), (-0.04967, 1.434, 5.823), (-0.04967, 1.564, 7.091), (-0.09745, 1.449, 7.053), (-0.1415, 1.343, 6.991), (-0.1801, 1.249, 6.909), (-0.2118, 1.173, 6.808), (-0.2353, 1.116, 6.693), (-0.2498, 1.081, 6.568), (-0.2547, 1.069, 6.438), (-0.2498, 1.081, 6.308), (-0.2353, 1.116, 6.183), (-0.2118, 1.173, 6.068), (-0.1801, 1.249, 5.967), (-0.1415, 1.343, 5.885), (-0.09745, 1.449, 5.823), (-0.07212, 1.576, 7.091), (-0.1415, 1.472, 7.053), (-0.2054, 1.377, 6.991), (-0.2615, 1.293, 6.909), (-0.3074, 1.224, 6.808), (-0.3416, 1.173, 6.693), (-0.3627, 1.141, 6.568), (-0.3698, 1.131, 6.438), (-0.3627, 1.141, 6.308), (-0.3416, 1.173, 6.183), (-0.3074, 1.224, 6.068), (-0.2615, 1.293, 5.967), (-0.2054, 1.377, 5.885), (-0.1415, 1.472, 5.823), (-0.09179, 1.592, 7.091), (-0.1801, 1.504, 7.053), (-0.2615, 1.423, 6.991), (-0.3328, 1.351, 6.909), (-0.3913, 1.293, 6.808), (-0.4348, 1.249, 6.693), (-0.4616, 1.223, 6.568), (-0.4706, 1.214, 6.438), (-0.4616, 1.223, 6.308), (-0.4348, 1.249, 6.183), (-0.3913, 1.293, 6.068), (-0.3328, 1.351, 5.967), (-0.2615, 1.423, 5.885), (-0.1801, 1.504, 5.823), (-0.1079, 1.612, 7.091), (-0.2118, 1.543, 7.053), (-0.3074, 1.479, 6.991), (-0.3913, 1.423, 6.909), (-0.4601, 1.377, 6.808), (-0.5113, 1.343, 6.693), (-0.5428, 1.322, 6.568), (-0.5534, 1.314, 6.438), (-0.5428, 1.322, 6.308), (-0.5113, 1.343, 6.183), (-0.4601, 1.377, 6.068), (-0.3913, 1.423, 5.967), (-0.3074, 1.479, 5.885), (-0.2118, 1.543, 5.823), (2.344e-05, 1.684, 7.104), (-0.1199, 1.634, 7.091), (-0.2353, 1.587, 7.053), (-0.3416, 1.543, 6.991), (-0.4348, 1.504, 6.909), (-0.5113, 1.472, 6.808), (-0.5681, 1.449, 6.693), (-0.6031, 1.434, 6.568), (-0.6149, 1.429, 6.438), (-0.6031, 1.434, 6.308), (-0.5681, 1.449, 6.183), (-0.5113, 1.472, 6.068), (-0.4348, 1.504, 5.967), (-0.3416, 1.543, 5.885), (-0.2353, 1.587, 5.823), (-0.1273, 1.659, 7.091), (-0.2498, 1.634, 7.053), (-0.3627, 1.612, 6.991), (-0.4616, 1.592, 6.909), (-0.5428, 1.576, 6.808), (-0.6031, 1.564, 6.693), (-0.6402, 1.557, 6.568), (-0.6528, 1.554, 6.438), (-0.6402, 1.557, 6.308), (-0.6031, 1.564, 6.183), (-0.5428, 1.576, 6.068), (-0.4616, 1.592, 5.967), (-0.3627, 1.612, 5.885), (-0.2498, 1.634, 5.823), (0.09303, 0.4581, 6.533), (0.1341, 0.978, 6.575), (0.09418, 0.4523, 6.473), (0.1371, 0.9647, 6.43), (0.03504, 0.4524, 6.533), (-0.007572, 0.9647, 6.575), (-0.00768, 0.9505, 6.43), (0.03504, 0.4465, 6.473)], [], [(6, 5, 37, 38), (40, 39, 71, 72), (20, 19, 51, 52), (7, 6, 38, 39), (21, 20, 52, 53), (8, 7, 39, 40), (22, 21, 53, 54), (9, 8, 40, 41), (23, 22, 54, 55), (10, 9, 41, 42), (24, 23, 55, 56), (11, 10, 42, 43), (25, 24, 56, 57), (12, 11, 43, 44), (26, 25, 57, 58), (13, 12, 44, 45), (27, 26, 58, 59), (14, 13, 45, 46), (1, 0, 32, 33), (28, 27, 59, 60), (15, 14, 46, 47), (2, 1, 33, 34), (29, 28, 60, 61), (16, 15, 47, 48), (3, 2, 34, 35), (30, 29, 61, 62), (17, 16, 48, 49), (4, 3, 35, 36), (31, 30, 62, 63), (18, 17, 49, 50), (5, 4, 36, 37), (0, 31, 63, 32), (19, 18, 50, 51), (105, 104, 118, 119), (54, 53, 85, 86), (41, 40, 72, 73), (55, 54, 86, 87), (42, 41, 73, 74), (56, 55, 87, 88), (43, 42, 74, 75), (57, 56, 88, 89), (44, 43, 75, 76), (58, 57, 89, 90), (45, 44, 76, 77), (59, 58, 90, 91), (46, 45, 77, 78), (33, 32, 64, 65), (60, 59, 91, 92), (47, 46, 78, 79), (34, 33, 65, 66), (61, 60, 92, 93), (48, 47, 79, 80), (35, 34, 66, 67), (62, 61, 93, 94), (49, 48, 80, 81), (36, 35, 67, 68), (63, 62, 94, 95), (50, 49, 81, 82), (37, 36, 68, 69), (32, 63, 95, 64), (51, 50, 82, 83), (38, 37, 69, 70), (52, 51, 83, 84), (39, 38, 70, 71), (53, 52, 84, 85), (98, 97, 111, 112), (106, 105, 119, 120), (99, 98, 112, 113), (107, 106, 120, 121), (100, 99, 113, 114), (108, 107, 121, 122), (101, 100, 114, 115), (109, 108, 122, 123), (102, 101, 115, 116), (95, 540, 109, 64), (103, 102, 116, 117), (104, 103, 117, 118), (97, 96, 110, 111), (118, 117, 131, 132), (111, 110, 124, 125), (119, 118, 132, 133), (112, 111, 125, 126), (120, 119, 133, 134), (113, 112, 126, 127), (121, 120, 134, 135), (114, 113, 127, 128), (122, 121, 135, 136), (115, 114, 128, 129), (123, 122, 136, 137), (116, 115, 129, 130), (94, 526, 540, 95), (117, 116, 130, 131), (136, 135, 149, 150), (129, 128, 142, 143), (137, 136, 150, 151), (130, 129, 143, 144), (93, 511, 526, 94), (131, 130, 144, 145), (132, 131, 145, 146), (125, 124, 138, 139), (133, 132, 146, 147), (126, 125, 139, 140), (134, 133, 147, 148), (127, 126, 140, 141), (135, 134, 148, 149), (128, 127, 141, 142), (139, 138, 152, 153), (147, 146, 160, 161), (140, 139, 153, 154), (148, 147, 161, 162), (141, 140, 154, 155), (149, 148, 162, 163), (142, 141, 155, 156), (150, 149, 163, 164), (143, 142, 156, 157), (151, 150, 164, 165), (144, 143, 157, 158), (92, 497, 511, 93), (145, 144, 158, 159), (146, 145, 159, 160), (157, 156, 170, 171), (165, 164, 178, 179), (158, 157, 171, 172), (91, 483, 497, 92), (159, 158, 172, 173), (160, 159, 173, 174), (153, 152, 166, 167), (161, 160, 174, 175), (154, 153, 167, 168), (162, 161, 175, 176), (155, 154, 168, 169), (163, 162, 176, 177), (156, 155, 169, 170), (164, 163, 177, 178), (175, 174, 188, 189), (168, 167, 181, 182), (176, 175, 189, 190), (169, 168, 182, 183), (177, 176, 190, 191), (170, 169, 183, 184), (178, 177, 191, 192), (171, 170, 184, 185), (179, 178, 192, 193), (172, 171, 185, 186), (90, 469, 483, 91), (173, 172, 186, 187), (174, 173, 187, 188), (167, 166, 180, 181), (193, 192, 206, 207), (186, 185, 199, 200), (89, 455, 469, 90), (187, 186, 200, 201), (188, 187, 201, 202), (181, 180, 194, 195), (189, 188, 202, 203), (182, 181, 195, 196), (190, 189, 203, 204), (183, 182, 196, 197), (191, 190, 204, 205), (184, 183, 197, 198), (192, 191, 205, 206), (185, 184, 198, 199), (196, 195, 209, 210), (204, 203, 217, 218), (197, 196, 210, 211), (205, 204, 218, 219), (198, 197, 211, 212), (206, 205, 219, 220), (199, 198, 212, 213), (207, 206, 220, 221), (200, 199, 213, 214), (88, 441, 455, 89), (201, 200, 214, 215), (202, 201, 215, 216), (195, 194, 208, 209), (203, 202, 216, 217), (214, 213, 227, 228), (87, 429, 441, 88), (215, 214, 228, 229), (216, 215, 229, 230), (209, 208, 222, 223), (217, 216, 230, 231), (210, 209, 223, 224), (218, 217, 231, 232), (211, 210, 224, 225), (219, 218, 232, 233), (212, 211, 225, 226), (220, 219, 233, 234), (213, 212, 226, 227), (221, 220, 234, 235), (232, 231, 245, 246), (225, 224, 238, 239), (233, 232, 246, 247), (226, 225, 239, 240), (234, 233, 247, 248), (227, 226, 240, 241), (235, 234, 248, 249), (228, 227, 241, 242), (86, 417, 429, 87), (229, 228, 242, 243), (230, 229, 243, 244), (223, 222, 236, 237), (231, 230, 244, 245), (224, 223, 237, 238), (85, 403, 417, 86), (243, 242, 256, 257), (244, 243, 257, 258), (237, 236, 250, 251), (245, 244, 258, 259), (238, 237, 251, 252), (246, 245, 259, 260), (239, 238, 252, 253), (247, 246, 260, 261), (240, 239, 253, 254), (248, 247, 261, 262), (241, 240, 254, 255), (249, 248, 262, 263), (242, 241, 255, 256), (261, 260, 274, 275), (254, 253, 267, 268), (262, 261, 275, 276), (255, 254, 268, 269), (263, 262, 276, 277), (256, 255, 269, 270), (84, 389, 403, 85), (257, 256, 270, 271), (258, 257, 271, 272), (251, 250, 264, 265), (259, 258, 272, 273), (252, 251, 265, 266), (260, 259, 273, 274), (253, 252, 266, 267), (272, 271, 285, 286), (265, 264, 278, 279), (273, 272, 286, 287), (266, 265, 279, 280), (274, 273, 287, 288), (267, 266, 280, 281), (275, 274, 288, 289), (268, 267, 281, 282), (276, 275, 289, 290), (269, 268, 282, 283), (277, 276, 290, 291), (270, 269, 283, 284), (83, 375, 389, 84), (271, 270, 284, 285), (282, 281, 295, 296), (290, 289, 303, 304), (283, 282, 296, 297), (291, 290, 304, 305), (284, 283, 297, 298), (82, 361, 375, 83), (285, 284, 298, 299), (286, 285, 299, 300), (279, 278, 292, 293), (287, 286, 300, 301), (280, 279, 293, 294), (288, 287, 301, 302), (281, 280, 294, 295), (289, 288, 302, 303), (300, 299, 313, 314), (293, 292, 306, 307), (301, 300, 314, 315), (294, 293, 307, 308), (302, 301, 315, 316), (295, 294, 308, 309), (303, 302, 316, 317), (296, 295, 309, 310), (304, 303, 317, 318), (297, 296, 310, 311), (305, 304, 318, 319), (298, 297, 311, 312), (81, 347, 361, 82), (299, 298, 312, 313), (318, 317, 331, 332), (311, 310, 324, 325), (319, 318, 332, 333), (312, 311, 325, 326), (80, 333, 347, 81), (313, 312, 326, 327), (314, 313, 327, 328), (307, 306, 320, 321), (315, 314, 328, 329), (308, 307, 321, 322), (316, 315, 329, 330), (309, 308, 322, 323), (317, 316, 330, 331), (310, 309, 323, 324), (321, 320, 334, 335), (329, 328, 342, 343), (322, 321, 335, 336), (330, 329, 343, 344), (323, 322, 336, 337), (331, 330, 344, 345), (324, 323, 337, 338), (332, 331, 345, 346), (325, 324, 338, 339), (333, 332, 346, 347), (326, 325, 339, 340), (79, 319, 333, 80), (327, 326, 340, 341), (328, 327, 341, 342), (339, 338, 352, 353), (347, 346, 360, 361), (340, 339, 353, 354), (78, 305, 319, 79), (341, 340, 354, 355), (342, 341, 355, 356), (335, 334, 348, 349), (343, 342, 356, 357), (336, 335, 349, 350), (344, 343, 357, 358), (337, 336, 350, 351), (345, 344, 358, 359), (338, 337, 351, 352), (346, 345, 359, 360), (357, 356, 370, 371), (350, 349, 363, 364), (358, 357, 371, 372), (351, 350, 364, 365), (359, 358, 372, 373), (352, 351, 365, 366), (360, 359, 373, 374), (353, 352, 366, 367), (361, 360, 374, 375), (354, 353, 367, 368), (77, 291, 305, 78), (355, 354, 368, 369), (356, 355, 369, 370), (349, 348, 362, 363), (375, 374, 388, 389), (368, 367, 381, 382), (76, 277, 291, 77), (369, 368, 382, 383), (370, 369, 383, 384), (363, 362, 376, 377), (371, 370, 384, 385), (364, 363, 377, 378), (372, 371, 385, 386), (365, 364, 378, 379), (373, 372, 386, 387), (366, 365, 379, 380), (374, 373, 387, 388), (367, 366, 380, 381), (378, 377, 391, 392), (386, 385, 399, 400), (379, 378, 392, 393), (387, 386, 400, 401), (380, 379, 393, 394), (388, 387, 401, 402), (381, 380, 394, 395), (389, 388, 402, 403), (382, 381, 395, 396), (75, 263, 277, 76), (383, 382, 396, 397), (384, 383, 397, 398), (377, 376, 390, 391), (385, 384, 398, 399), (396, 395, 409, 410), (74, 249, 263, 75), (397, 396, 410, 411), (398, 397, 411, 412), (391, 390, 404, 405), (399, 398, 412, 413), (392, 391, 405, 406), (400, 399, 413, 414), (393, 392, 406, 407), (401, 400, 414, 415), (394, 393, 407, 408), (402, 401, 415, 416), (395, 394, 408, 409), (403, 402, 416, 417), (414, 413, 425, 426), (407, 406, 420, 421), (415, 414, 426, 427), (408, 407, 421, 422), (416, 415, 427, 428), (409, 408, 422, 423), (417, 416, 428, 429), (543, 541, 545, 548), (73, 235, 249, 74), (410, 409, 423, 542), (424, 544, 547, 436), (405, 404, 418, 419), (413, 412, 424, 425), (406, 405, 419, 420), (72, 221, 235, 73), (412, 411, 544, 424), (546, 435, 447, 448), (419, 418, 430, 431), (425, 424, 436, 437), (420, 419, 431, 432), (426, 425, 437, 438), (421, 420, 432, 433), (427, 426, 438, 439), (422, 421, 433, 434), (428, 427, 439, 440), (423, 422, 434, 435), (429, 428, 440, 441), (411, 410, 542, 544), (439, 438, 452, 453), (434, 433, 445, 446), (440, 439, 453, 454), (435, 434, 446, 447), (441, 440, 454, 455), (547, 546, 448, 449), (71, 207, 221, 72), (436, 547, 449, 450), (431, 430, 442, 443), (437, 436, 450, 451), (432, 431, 443, 444), (438, 437, 451, 452), (433, 432, 444, 445), (450, 449, 463, 464), (443, 442, 456, 457), (451, 450, 464, 465), (444, 443, 457, 458), (452, 451, 465, 466), (445, 444, 458, 459), (453, 452, 466, 467), (446, 445, 459, 460), (454, 453, 467, 468), (447, 446, 460, 461), (455, 454, 468, 469), (448, 447, 461, 462), (70, 193, 207, 71), (449, 448, 462, 463), (460, 459, 473, 474), (468, 467, 481, 482), (461, 460, 474, 475), (469, 468, 482, 483), (462, 461, 475, 476), (69, 179, 193, 70), (463, 462, 476, 477), (464, 463, 477, 478), (457, 456, 470, 471), (465, 464, 478, 479), (458, 457, 471, 472), (466, 465, 479, 480), (459, 458, 472, 473), (467, 466, 480, 481), (478, 477, 491, 492), (471, 470, 484, 485), (479, 478, 492, 493), (472, 471, 485, 486), (480, 479, 493, 494), (473, 472, 486, 487), (481, 480, 494, 495), (474, 473, 487, 488), (482, 481, 495, 496), (475, 474, 488, 489), (483, 482, 496, 497), (476, 475, 489, 490), (68, 165, 179, 69), (477, 476, 490, 491), (496, 495, 509, 510), (489, 488, 502, 503), (497, 496, 510, 511), (490, 489, 503, 504), (67, 151, 165, 68), (491, 490, 504, 505), (492, 491, 505, 506), (485, 484, 498, 499), (493, 492, 506, 507), (486, 485, 499, 500), (494, 493, 507, 508), (487, 486, 500, 501), (495, 494, 508, 509), (488, 487, 501, 502), (499, 498, 513, 514), (507, 506, 521, 522), (500, 499, 514, 515), (508, 507, 522, 523), (501, 500, 515, 516), (509, 508, 523, 524), (502, 501, 516, 517), (510, 509, 524, 525), (503, 502, 517, 518), (511, 510, 525, 526), (504, 503, 518, 519), (66, 137, 151, 67), (505, 504, 519, 520), (506, 505, 520, 521), (518, 517, 531, 532), (526, 525, 539, 540), (519, 518, 532, 533), (65, 123, 137, 66), (520, 519, 533, 534), (521, 520, 534, 535), (514, 513, 527, 528), (522, 521, 535, 536), (515, 514, 528, 529), (523, 522, 536, 537), (516, 515, 529, 530), (524, 523, 537, 538), (517, 516, 530, 531), (525, 524, 538, 539), (96, 512, 110), (110, 512, 124), (124, 512, 138), (138, 512, 152), (152, 512, 166), (166, 512, 180), (180, 512, 194), (194, 512, 208), (208, 512, 222), (222, 512, 236), (236, 512, 250), (250, 512, 264), (264, 512, 278), (278, 512, 292), (292, 512, 306), (306, 512, 320), (320, 512, 334), (334, 512, 348), (348, 512, 362), (362, 512, 376), (376, 512, 390), (390, 512, 404), (404, 512, 418), (418, 512, 430), (430, 512, 442), (442, 512, 456), (456, 512, 470), (470, 512, 484), (484, 512, 498), (498, 512, 513), (513, 512, 527), (536, 535, 104, 105), (529, 528, 97, 98), (537, 536, 105, 106), (530, 529, 98, 99), (538, 537, 106, 107), (531, 530, 99, 100), (539, 538, 107, 108), (532, 531, 100, 101), (540, 539, 108, 109), (533, 532, 101, 102), (64, 109, 123, 65), (534, 533, 102, 103), (527, 512, 96), (535, 534, 103, 104), (528, 527, 96, 97), (541, 543, 544, 542), (546, 547, 548, 545), (547, 544, 543, 548), (542, 546, 545, 541), (542, 423, 435, 546)])
me_sphere_003.polygons.foreach_set('use_smooth', [True] * 548)
me_sphere_003.use_remesh_preserve_volume = False
me_sphere_003.use_remesh_preserve_attributes = False
me_sphere_003.use_mirror_vertex_groups = False
me_sphere_003.update()
me_sphere_002 = bpy.data.meshes.new('Sphere.002')
me_sphere_002.from_pydata([(-0.4706, 1.684, 6.909), (-0.4616, 1.776, 6.909), (-0.4348, 1.864, 6.909), (-0.3913, 1.946, 6.909), (-0.3328, 2.017, 6.909), (-0.2615, 2.076, 6.909), (-0.1801, 2.119, 6.909), (-0.09179, 2.146, 6.909), (2.363e-05, 2.155, 6.909), (0.09184, 2.146, 6.909), (0.1801, 2.119, 6.909), (0.2615, 2.076, 6.909), (0.3328, 2.017, 6.909), (0.3913, 1.946, 6.909), (0.4348, 1.864, 6.909), (0.4616, 1.776, 6.909), (0.4707, 1.684, 6.909), (0.4616, 1.592, 6.909), (0.4348, 1.504, 6.909), (0.3913, 1.423, 6.909), (0.3328, 1.351, 6.909), (0.2615, 1.293, 6.909), (0.1801, 1.249, 6.909), (0.09184, 1.223, 6.909), (2.355e-05, 1.214, 6.909), (-0.09179, 1.223, 6.909), (-0.1801, 1.249, 6.909), (-0.2615, 1.293, 6.909), (-0.3328, 1.351, 6.909), (-0.3913, 1.423, 6.909), (-0.4348, 1.504, 6.909), (-0.4616, 1.592, 6.909), (-0.8854, 1.684, 6.909), (-0.8684, 1.857, 6.909), (-0.818, 2.023, 6.909), (-0.7362, 2.176, 6.909), (-0.6261, 2.31, 6.909), (-0.4919, 2.42, 6.909), (-0.3388, 2.502, 6.909), (-0.1727, 2.553, 6.909), (2.368e-05, 2.57, 6.909), (0.1728, 2.553, 6.909), (0.3389, 2.502, 6.909), (0.4919, 2.42, 6.909), (0.6261, 2.31, 6.909), (0.7362, 2.176, 6.909), (0.8181, 2.023, 6.909), (0.8684, 1.857, 6.909), (0.8855, 1.684, 6.909), (0.8684, 1.511, 6.909), (0.8181, 1.345, 6.909), (0.7362, 1.192, 6.909), (0.6261, 1.058, 6.909), (0.4919, 0.948, 6.909), (0.3389, 0.8662, 6.909), (0.1728, 0.8158, 6.909), (2.352e-05, 0.7988, 6.909), (-0.1727, 0.8158, 6.909), (-0.3388, 0.8662, 6.909), (-0.4919, 0.948, 6.909), (-0.6261, 1.058, 6.909), (-0.7362, 1.192, 6.909), (-0.818, 1.345, 6.909), (-0.8684, 1.511, 6.909), (-0.8854, 1.684, 6.992), (-0.8684, 1.857, 6.992), (-0.818, 2.023, 6.992), (-0.7362, 2.176, 6.992), (-0.6261, 2.31, 6.992), (-0.4919, 2.42, 6.992), (-0.3388, 2.502, 6.992), (-0.1727, 2.553, 6.992), (2.368e-05, 2.57, 6.992), (0.1728, 2.553, 6.992), (0.3389, 2.502, 6.992), (0.4919, 2.42, 6.992), (0.6261, 2.31, 6.992), (0.7362, 2.176, 6.992), (0.8181, 2.023, 6.992), (0.8684, 1.857, 6.992), (0.8855, 1.684, 6.992), (0.8684, 1.511, 6.992), (0.8181, 1.345, 6.992), (0.7362, 1.192, 6.992), (0.6261, 1.058, 6.992), (0.4919, 0.948, 6.992), (0.3389, 0.8662, 6.992), (0.1728, 0.8158, 6.992), (2.352e-05, 0.7988, 6.992), (-0.1727, 0.8158, 6.992), (-0.3388, 0.8662, 6.992), (-0.4919, 0.948, 6.992), (-0.6261, 1.058, 6.992), (-0.7362, 1.192, 6.992), (-0.818, 1.345, 6.992), (-0.8684, 1.511, 6.992), (-0.5771, 1.684, 6.992), (-0.566, 1.797, 6.992), (-0.5332, 1.905, 6.992), (-0.4798, 2.005, 6.992), (-0.4081, 2.092, 6.992), (-0.3206, 2.164, 6.992), (-0.2208, 2.217, 6.992), (-0.1126, 2.25, 6.992), (2.365e-05, 2.261, 6.992), (0.1126, 2.25, 6.992), (0.2209, 2.217, 6.992), (0.3207, 2.164, 6.992), (0.4081, 2.092, 6.992), (0.4799, 2.005, 6.992), (0.5332, 1.905, 6.992), (0.5661, 1.797, 6.992), (0.5772, 1.684, 6.992), (0.5661, 1.572, 6.992), (0.5332, 1.463, 6.992), (0.4799, 1.364, 6.992), (0.4081, 1.276, 6.992), (0.3207, 1.204, 6.992), (0.2209, 1.151, 6.992), (0.1126, 1.118, 6.992), (2.354e-05, 1.107, 6.992), (-0.1126, 1.118, 6.992), (-0.2208, 1.151, 6.992), (-0.3206, 1.204, 6.992), (-0.4081, 1.276, 6.992), (-0.4798, 1.364, 6.992), (-0.5332, 1.463, 6.992), (-0.566, 1.572, 6.992), (-0.5771, 1.684, 7.913), (-0.566, 1.797, 7.913), (-0.5332, 1.905, 7.913), (-0.4798, 2.005, 7.913), (-0.4081, 2.092, 7.913), (-0.3206, 2.164, 7.913), (-0.2208, 2.217, 7.913), (-0.1126, 2.25, 7.913), (2.365e-05, 2.261, 7.913), (0.1126, 2.25, 7.913), (0.2209, 2.217, 7.913), (0.3207, 2.164, 7.913), (0.4081, 2.092, 7.913), (0.4799, 2.005, 7.913), (0.5332, 1.905, 7.913), (0.5661, 1.797, 7.913), (0.5772, 1.684, 7.913), (0.5661, 1.572, 7.913), (0.5332, 1.463, 7.913), (0.4799, 1.364, 7.913), (0.4081, 1.276, 7.913), (0.3207, 1.204, 7.913), (0.2209, 1.151, 7.913), (0.1126, 1.118, 7.913), (2.354e-05, 1.107, 7.913), (-0.1126, 1.118, 7.913), (-0.2208, 1.151, 7.913), (-0.3206, 1.204, 7.913), (-0.4081, 1.276, 7.913), (-0.4798, 1.364, 7.913), (-0.5332, 1.463, 7.913), (-0.566, 1.572, 7.913), (2.358e-05, 1.684, 7.913)], [], [(26, 25, 57, 58), (0, 31, 63, 32), (13, 12, 44, 45), (15, 14, 46, 47), (20, 19, 51, 52), (11, 10, 42, 43), (28, 27, 59, 60), (31, 30, 62, 63), (9, 8, 40, 41), (17, 16, 48, 49), (7, 6, 38, 39), (5, 4, 36, 37), (3, 2, 34, 35), (22, 21, 53, 54), (19, 18, 50, 51), (30, 29, 61, 62), (24, 56, 57, 25), (26, 58, 59, 27), (13, 45, 46, 14), (10, 9, 41, 42), (23, 22, 54, 55), (21, 20, 52, 53), (16, 15, 47, 48), (1, 0, 32, 33), (11, 43, 44, 12), (8, 7, 39, 40), (6, 5, 37, 38), (4, 3, 35, 36), (29, 28, 60, 61), (18, 17, 49, 50), (2, 1, 33, 34), (24, 23, 55, 56), (56, 55, 87, 88), (43, 42, 74, 75), (56, 88, 89, 57), (43, 75, 76, 44), (58, 57, 89, 90), (45, 44, 76, 77), (58, 90, 91, 59), (45, 77, 78, 46), (33, 32, 64, 65), (60, 59, 91, 92), (47, 46, 78, 79), (34, 33, 65, 66), (61, 60, 92, 93), (48, 47, 79, 80), (35, 34, 66, 67), (62, 61, 93, 94), (49, 48, 80, 81), (36, 35, 67, 68), (63, 62, 94, 95), (50, 49, 81, 82), (37, 36, 68, 69), (32, 63, 95, 64), (51, 50, 82, 83), (38, 37, 69, 70), (52, 51, 83, 84), (39, 38, 70, 71), (53, 52, 84, 85), (40, 39, 71, 72), (54, 53, 85, 86), (41, 40, 72, 73), (55, 54, 86, 87), (42, 41, 73, 74), (90, 122, 123, 91), (77, 109, 110, 78), (65, 64, 96, 97), (92, 91, 123, 124), (79, 78, 110, 111), (66, 65, 97, 98), (93, 92, 124, 125), (80, 79, 111, 112), (67, 66, 98, 99), (94, 93, 125, 126), (81, 80, 112, 113), (68, 67, 99, 100), (95, 94, 126, 127), (82, 81, 113, 114), (69, 68, 100, 101), (64, 95, 127, 96), (83, 82, 114, 115), (70, 69, 101, 102), (84, 83, 115, 116), (71, 70, 102, 103), (85, 84, 116, 117), (72, 71, 103, 104), (86, 85, 117, 118), (73, 72, 104, 105), (87, 86, 118, 119), (74, 73, 105, 106), (88, 87, 119, 120), (75, 74, 106, 107), (88, 120, 121, 89), (75, 107, 108, 76), (90, 89, 121, 122), (77, 76, 108, 109), (126, 125, 157, 158), (113, 112, 144, 145), (100, 99, 131, 132), (127, 126, 158, 159), (114, 113, 145, 146), (101, 100, 132, 133), (96, 127, 159, 128), (115, 114, 146, 147), (102, 101, 133, 134), (116, 115, 147, 148), (103, 102, 134, 135), (117, 116, 148, 149), (104, 103, 135, 136), (118, 117, 149, 150), (105, 104, 136, 137), (119, 118, 150, 151), (106, 105, 137, 138), (120, 119, 151, 152), (107, 106, 138, 139), (120, 152, 153, 121), (107, 139, 140, 108), (122, 121, 153, 154), (109, 108, 140, 141), (122, 154, 155, 123), (109, 141, 142, 110), (97, 96, 128, 129), (124, 123, 155, 156), (111, 110, 142, 143), (98, 97, 129, 130), (125, 124, 156, 157), (112, 111, 143, 144), (99, 98, 130, 131), (148, 147, 160), (135, 134, 160), (149, 148, 160), (136, 135, 160), (150, 149, 160), (137, 136, 160), (151, 150, 160), (138, 137, 160), (152, 151, 160), (139, 138, 160), (152, 160, 153), (139, 160, 140), (154, 153, 160), (141, 140, 160), (154, 160, 155), (141, 160, 142), (129, 128, 160), (156, 155, 160), (143, 142, 160), (130, 129, 160), (157, 156, 160), (144, 143, 160), (131, 130, 160), (158, 157, 160), (145, 144, 160), (132, 131, 160), (159, 158, 160), (146, 145, 160), (133, 132, 160), (128, 159, 160), (147, 146, 160), (134, 133, 160)])
me_sphere_002.polygons.foreach_set('use_smooth', [True] * 160)
me_sphere_002.use_remesh_preserve_volume = False
me_sphere_002.use_remesh_preserve_attributes = False
me_sphere_002.use_mirror_vertex_groups = False
me_sphere_002.update()
me_sphere_001 = bpy.data.meshes.new('Sphere.001')
me_sphere_001.from_pydata([(-0.7294, 1.682, 0.8576), (-0.7071, 1.682, 0.7077), (-0.6468, 1.682, 0.5729), (-0.5599, 1.682, 0.4607), (-0.4571, 1.682, 0.3728), (-0.3467, 1.682, 0.3069), (-0.2332, 1.682, 0.259), (-0.1179, 1.682, 0.2263), (-0.7154, 1.824, 0.8576), (-0.6935, 1.82, 0.7077), (-0.6344, 1.808, 0.5729), (-0.5491, 1.791, 0.4607), (-0.4483, 1.771, 0.3728), (-0.34, 1.75, 0.3069), (-0.2287, 1.728, 0.259), (-0.1156, 1.705, 0.2263), (-0.6739, 1.961, 0.8576), (-0.6533, 1.953, 0.7077), (-0.5976, 1.93, 0.5729), (-0.5173, 1.896, 0.4607), (-0.4223, 1.857, 0.3728), (-0.3203, 1.815, 0.3069), (-0.2154, 1.771, 0.259), (-0.1089, 1.727, 0.2263), (-0.6064, 2.087, 0.8576), (-0.5879, 2.075, 0.7077), (-0.5378, 2.041, 0.5729), (-0.4655, 1.993, 0.4607), (-0.38, 1.936, 0.3728), (-0.2882, 1.875, 0.3069), (-0.1939, 1.812, 0.259), (-0.098, 1.748, 0.2263), (-0.5157, 2.198, 0.8576), (-0.5, 2.182, 0.7077), (-0.4573, 2.14, 0.5729), (-0.3959, 2.078, 0.4607), (-0.3232, 2.005, 0.3728), (-0.2451, 1.927, 0.3069), (-0.1649, 1.847, 0.259), (-0.08333, 1.766, 0.2263), (-0.4052, 2.289, 0.8576), (-0.3928, 2.27, 0.7077), (-0.3593, 2.22, 0.5729), (-0.311, 2.148, 0.4607), (-0.2539, 2.062, 0.3728), (-0.1925, 1.97, 0.3069), (-0.1295, 1.876, 0.259), (-0.06544, 1.78, 0.2263), (-0.279, 2.356, 0.8576), (-0.2705, 2.335, 0.7077), (-0.2475, 2.28, 0.5729), (-0.2142, 2.199, 0.4607), (-0.1748, 2.104, 0.3728), (-0.1326, 2.002, 0.3069), (-0.08916, 1.898, 0.259), (-0.04504, 1.791, 0.2263), (-0.1422, 2.398, 0.8576), (-0.1378, 2.376, 0.7077), (-0.1261, 2.317, 0.5729), (-0.1091, 2.231, 0.4607), (-0.08907, 2.13, 0.3728), (-0.06753, 2.022, 0.3069), (-0.04539, 1.911, 0.259), (-0.0229, 1.798, 0.2263), (0.0001285, 2.412, 0.8576), (0.0001285, 2.389, 0.7077), (0.0001284, 2.329, 0.5729), (0.0001285, 2.242, 0.4607), (0.0001284, 2.139, 0.3728), (0.0001285, 2.029, 0.3069), (0.0001284, 1.915, 0.259), (0.0001284, 1.8, 0.2263), (0.1425, 2.398, 0.8576), (0.1381, 2.376, 0.7077), (0.1263, 2.317, 0.5729), (0.1094, 2.231, 0.4607), (0.08933, 2.13, 0.3728), (0.06778, 2.022, 0.3069), (0.04565, 1.911, 0.259), (0.02315, 1.798, 0.2263), (0.2793, 2.356, 0.8576), (0.2708, 2.335, 0.7077), (0.2477, 2.28, 0.5729), (0.2144, 2.199, 0.4607), (0.1751, 2.104, 0.3728), (0.1328, 2.002, 0.3069), (0.08942, 1.898, 0.259), (0.04529, 1.791, 0.2263), (0.4054, 2.289, 0.8576), (0.393, 2.27, 0.7077), (0.3596, 2.22, 0.5729), (0.3113, 2.148, 0.4607), (0.2541, 2.062, 0.3728), (0.1928, 1.97, 0.3069), (0.1298, 1.876, 0.259), (0.0657, 1.78, 0.2263), (0.516, 2.198, 0.8576), (0.5002, 2.182, 0.7077), (0.4576, 2.14, 0.5729), (0.3961, 2.078, 0.4607), (0.3234, 2.005, 0.3728), (0.2453, 1.927, 0.3069), (0.1651, 1.847, 0.259), (0.08358, 1.766, 0.2263), (0.6067, 2.087, 0.8576), (0.5882, 2.075, 0.7077), (0.5381, 2.041, 0.5729), (0.4658, 1.993, 0.4607), (0.3803, 1.936, 0.3728), (0.2885, 1.875, 0.3069), (0.1941, 1.812, 0.259), (0.09826, 1.748, 0.2263), (0.6741, 1.961, 0.8576), (0.6535, 1.953, 0.7077), (0.5978, 1.93, 0.5729), (0.5175, 1.896, 0.4607), (0.4225, 1.857, 0.3728), (0.3205, 1.815, 0.3069), (0.2157, 1.771, 0.259), (0.1092, 1.727, 0.2263), (0.7156, 1.824, 0.8576), (0.6938, 1.82, 0.7077), (0.6347, 1.808, 0.5729), (0.5494, 1.791, 0.4607), (0.4486, 1.771, 0.3728), (0.3402, 1.75, 0.3069), (0.229, 1.728, 0.259), (0.1159, 1.705, 0.2263), (0.7296, 1.682, 0.8576), (0.7074, 1.682, 0.7077), (0.6471, 1.682, 0.5729), (0.5601, 1.682, 0.4607), (0.4573, 1.682, 0.3728), (0.3469, 1.682, 0.3069), (0.2335, 1.682, 0.259), (0.1182, 1.682, 0.2263), (0.7156, 1.54, 0.8576), (0.6938, 1.544, 0.7077), (0.6347, 1.556, 0.5729), (0.5494, 1.573, 0.4607), (0.4486, 1.593, 0.3728), (0.3402, 1.614, 0.3069), (0.229, 1.637, 0.259), (0.1159, 1.659, 0.2263), (0.6741, 1.403, 0.8576), (0.6535, 1.411, 0.7077), (0.5978, 1.434, 0.5729), (0.5175, 1.468, 0.4607), (0.4225, 1.507, 0.3728), (0.3205, 1.549, 0.3069), (0.2157, 1.593, 0.259), (0.1092, 1.637, 0.2263), (0.6067, 1.277, 0.8576), (0.5882, 1.289, 0.7077), (0.5381, 1.323, 0.5729), (0.4658, 1.371, 0.4607), (0.3803, 1.428, 0.3728), (0.2885, 1.489, 0.3069), (0.1941, 1.552, 0.259), (0.09826, 1.616, 0.2263), (0.516, 1.166, 0.8576), (0.5002, 1.182, 0.7077), (0.4576, 1.225, 0.5729), (0.3961, 1.286, 0.4607), (0.3234, 1.359, 0.3728), (0.2453, 1.437, 0.3069), (0.1651, 1.517, 0.259), (0.08358, 1.599, 0.2263), (0.4054, 1.075, 0.8576), (0.393, 1.094, 0.7077), (0.3596, 1.144, 0.5729), (0.3113, 1.216, 0.4607), (0.2541, 1.302, 0.3728), (0.1928, 1.394, 0.3069), (0.1298, 1.488, 0.259), (0.0657, 1.584, 0.2263), (0.0001285, 1.682, 0.2136), (0.2793, 1.008, 0.8576), (0.2708, 1.029, 0.7077), (0.2477, 1.084, 0.5729), (0.2144, 1.165, 0.4607), (0.1751, 1.26, 0.3728), (0.1328, 1.362, 0.3069), (0.08942, 1.466, 0.259), (0.04529, 1.573, 0.2263), (0.1425, 0.9666, 0.8576), (0.1381, 0.9884, 0.7077), (0.1263, 1.048, 0.5729), (0.1094, 1.133, 0.4607), (0.08932, 1.234, 0.3728), (0.06778, 1.342, 0.3069), (0.04565, 1.453, 0.259), (0.02315, 1.566, 0.2263), (0.0001283, 0.9525, 0.8576), (0.0001283, 0.9748, 0.7077), (0.0001284, 1.035, 0.5729), (0.0001283, 1.122, 0.4607), (0.0001284, 1.225, 0.3728), (0.0001284, 1.335, 0.3069), (0.0001284, 1.449, 0.259), (0.0001284, 1.564, 0.2263), (-0.1422, 0.9666, 0.8576), (-0.1378, 0.9884, 0.7077), (-0.1261, 1.048, 0.5729), (-0.1091, 1.133, 0.4607), (-0.08907, 1.234, 0.3728), (-0.06753, 1.342, 0.3069), (-0.04539, 1.453, 0.259), (-0.0229, 1.566, 0.2263), (-0.279, 1.008, 0.8576), (-0.2705, 1.029, 0.7077), (-0.2475, 1.084, 0.5729), (-0.2142, 1.165, 0.4607), (-0.1748, 1.26, 0.3728), (-0.1326, 1.362, 0.3069), (-0.08916, 1.466, 0.259), (-0.04504, 1.573, 0.2263), (0.0001284, 1.682, 0.8576), (-0.4052, 1.075, 0.8576), (-0.3928, 1.094, 0.7077), (-0.3593, 1.144, 0.5729), (-0.311, 1.216, 0.4607), (-0.2539, 1.302, 0.3728), (-0.1925, 1.394, 0.3069), (-0.1295, 1.488, 0.259), (-0.06544, 1.584, 0.2263), (-0.5157, 1.166, 0.8576), (-0.5, 1.182, 0.7077), (-0.4573, 1.225, 0.5729), (-0.3959, 1.286, 0.4607), (-0.3232, 1.359, 0.3728), (-0.2451, 1.437, 0.3069), (-0.1649, 1.517, 0.259), (-0.08333, 1.599, 0.2263), (-0.6064, 1.277, 0.8576), (-0.5879, 1.289, 0.7077), (-0.5378, 1.323, 0.5729), (-0.4655, 1.371, 0.4607), (-0.38, 1.428, 0.3728), (-0.2882, 1.489, 0.3069), (-0.1939, 1.552, 0.259), (-0.098, 1.616, 0.2263), (-0.6739, 1.403, 0.8576), (-0.6533, 1.411, 0.7077), (-0.5976, 1.434, 0.5729), (-0.5173, 1.468, 0.4607), (-0.4223, 1.507, 0.3728), (-0.3203, 1.549, 0.3069), (-0.2154, 1.593, 0.259), (-0.1089, 1.637, 0.2263), (-0.7154, 1.54, 0.8576), (-0.6935, 1.544, 0.7077), (-0.6344, 1.556, 0.5729), (-0.5491, 1.573, 0.4607), (-0.4483, 1.593, 0.3728), (-0.34, 1.614, 0.3069), (-0.2287, 1.637, 0.259), (-0.1156, 1.659, 0.2263)], [], [(2, 1, 9, 10), (3, 2, 10, 11), (4, 3, 11, 12), (5, 4, 12, 13), (6, 5, 13, 14), (7, 6, 14, 15), (1, 0, 8, 9), (9, 8, 16, 17), (10, 9, 17, 18), (11, 10, 18, 19), (12, 11, 19, 20), (13, 12, 20, 21), (14, 13, 21, 22), (15, 14, 22, 23), (21, 20, 28, 29), (22, 21, 29, 30), (23, 22, 30, 31), (17, 16, 24, 25), (18, 17, 25, 26), (19, 18, 26, 27), (20, 19, 27, 28), (26, 25, 33, 34), (27, 26, 34, 35), (28, 27, 35, 36), (29, 28, 36, 37), (30, 29, 37, 38), (31, 30, 38, 39), (25, 24, 32, 33), (38, 37, 45, 46), (39, 38, 46, 47), (33, 32, 40, 41), (34, 33, 41, 42), (35, 34, 42, 43), (36, 35, 43, 44), (37, 36, 44, 45), (42, 41, 49, 50), (43, 42, 50, 51), (44, 43, 51, 52), (45, 44, 52, 53), (46, 45, 53, 54), (47, 46, 54, 55), (41, 40, 48, 49), (54, 53, 61, 62), (55, 54, 62, 63), (49, 48, 56, 57), (50, 49, 57, 58), (51, 50, 58, 59), (52, 51, 59, 60), (53, 52, 60, 61), (59, 58, 66, 67), (60, 59, 67, 68), (61, 60, 68, 69), (62, 61, 69, 70), (63, 62, 70, 71), (57, 56, 64, 65), (58, 57, 65, 66), (71, 70, 78, 79), (65, 64, 72, 73), (66, 65, 73, 74), (67, 66, 74, 75), (68, 67, 75, 76), (69, 68, 76, 77), (70, 69, 77, 78), (75, 74, 82, 83), (76, 75, 83, 84), (77, 76, 84, 85), (78, 77, 85, 86), (79, 78, 86, 87), (73, 72, 80, 81), (74, 73, 81, 82), (87, 86, 94, 95), (81, 80, 88, 89), (82, 81, 89, 90), (83, 82, 90, 91), (84, 83, 91, 92), (85, 84, 92, 93), (86, 85, 93, 94), (92, 91, 99, 100), (93, 92, 100, 101), (94, 93, 101, 102), (95, 94, 102, 103), (89, 88, 96, 97), (90, 89, 97, 98), (91, 90, 98, 99), (97, 96, 104, 105), (98, 97, 105, 106), (99, 98, 106, 107), (100, 99, 107, 108), (101, 100, 108, 109), (102, 101, 109, 110), (103, 102, 110, 111), (109, 108, 116, 117), (110, 109, 117, 118), (111, 110, 118, 119), (105, 104, 112, 113), (106, 105, 113, 114), (107, 106, 114, 115), (108, 107, 115, 116), (113, 112, 120, 121), (114, 113, 121, 122), (115, 114, 122, 123), (116, 115, 123, 124), (117, 116, 124, 125), (118, 117, 125, 126), (119, 118, 126, 127), (125, 124, 132, 133), (126, 125, 133, 134), (127, 126, 134, 135), (121, 120, 128, 129), (122, 121, 129, 130), (123, 122, 130, 131), (124, 123, 131, 132), (130, 129, 137, 138), (131, 130, 138, 139), (132, 131, 139, 140), (133, 132, 140, 141), (134, 133, 141, 142), (135, 134, 142, 143), (129, 128, 136, 137), (142, 141, 149, 150), (143, 142, 150, 151), (137, 136, 144, 145), (138, 137, 145, 146), (139, 138, 146, 147), (140, 139, 147, 148), (141, 140, 148, 149), (146, 145, 153, 154), (147, 146, 154, 155), (148, 147, 155, 156), (149, 148, 156, 157), (150, 149, 157, 158), (151, 150, 158, 159), (145, 144, 152, 153), (158, 157, 165, 166), (159, 158, 166, 167), (153, 152, 160, 161), (154, 153, 161, 162), (155, 154, 162, 163), (156, 155, 163, 164), (157, 156, 164, 165), (163, 162, 170, 171), (164, 163, 171, 172), (165, 164, 172, 173), (166, 165, 173, 174), (167, 166, 174, 175), (161, 160, 168, 169), (162, 161, 169, 170), (175, 174, 183, 184), (242, 234, 217), (169, 168, 177, 178), (170, 169, 178, 179), (171, 170, 179, 180), (172, 171, 180, 181), (173, 172, 181, 182), (174, 173, 182, 183), (234, 226, 217), (181, 180, 188, 189), (160, 152, 217), (182, 181, 189, 190), (24, 16, 217), (183, 182, 190, 191), (104, 96, 217), (184, 183, 191, 192), (201, 193, 217), (178, 177, 185, 186), (193, 185, 217), (179, 178, 186, 187), (80, 72, 217), (180, 179, 187, 188), (185, 177, 217), (186, 185, 193, 194), (64, 56, 217), (187, 186, 194, 195), (88, 80, 217), (188, 187, 195, 196), (226, 218, 217), (189, 188, 196, 197), (218, 209, 217), (190, 189, 197, 198), (144, 136, 217), (191, 190, 198, 199), (48, 40, 217), (192, 191, 199, 200), (197, 196, 204, 205), (8, 0, 217), (198, 197, 205, 206), (32, 24, 217), (199, 198, 206, 207), (128, 120, 217), (200, 199, 207, 208), (16, 8, 217), (194, 193, 201, 202), (112, 104, 217), (195, 194, 202, 203), (120, 112, 217), (196, 195, 203, 204), (168, 160, 217), (202, 201, 209, 210), (96, 88, 217), (203, 202, 210, 211), (250, 242, 217), (204, 203, 211, 212), (177, 168, 217), (205, 204, 212, 213), (152, 144, 217), (206, 205, 213, 214), (0, 250, 217), (207, 206, 214, 215), (136, 128, 217), (208, 207, 215, 216), (72, 64, 217), (214, 213, 222, 223), (215, 214, 223, 224), (216, 215, 224, 225), (210, 209, 218, 219), (209, 201, 217), (211, 210, 219, 220), (56, 48, 217), (212, 211, 220, 221), (40, 32, 217), (213, 212, 221, 222), (219, 218, 226, 227), (220, 219, 227, 228), (221, 220, 228, 229), (222, 221, 229, 230), (223, 222, 230, 231), (224, 223, 231, 232), (225, 224, 232, 233), (231, 230, 238, 239), (232, 231, 239, 240), (233, 232, 240, 241), (227, 226, 234, 235), (228, 227, 235, 236), (229, 228, 236, 237), (230, 229, 237, 238), (236, 235, 243, 244), (237, 236, 244, 245), (238, 237, 245, 246), (239, 238, 246, 247), (240, 239, 247, 248), (241, 240, 248, 249), (235, 234, 242, 243), (248, 247, 255, 256), (249, 248, 256, 257), (243, 242, 250, 251), (244, 243, 251, 252), (245, 244, 252, 253), (246, 245, 253, 254), (247, 246, 254, 255), (176, 7, 15), (176, 15, 23), (176, 23, 31), (176, 31, 39), (176, 39, 47), (176, 47, 55), (176, 55, 63), (176, 63, 71), (176, 71, 79), (176, 79, 87), (176, 87, 95), (176, 95, 103), (176, 103, 111), (176, 111, 119), (176, 119, 127), (176, 127, 135), (176, 135, 143), (176, 143, 151), (176, 151, 159), (176, 159, 167), (176, 167, 175), (176, 175, 184), (176, 184, 192), (176, 192, 200), (176, 200, 208), (176, 208, 216), (176, 216, 225), (176, 225, 233), (176, 233, 241), (176, 241, 249), (176, 249, 257), (253, 252, 2, 3), (254, 253, 3, 4), (255, 254, 4, 5), (256, 255, 5, 6), (257, 256, 6, 7), (176, 257, 7), (251, 250, 0, 1), (252, 251, 1, 2)])
me_sphere_001.polygons.foreach_set('use_smooth', [True] * 288)
me_sphere_001.use_remesh_preserve_volume = False
me_sphere_001.use_remesh_preserve_attributes = False
me_sphere_001.use_mirror_vertex_groups = False
me_sphere_001.update()
me_cylinder = bpy.data.meshes.new('Cylinder')
me_cylinder.from_pydata([(1.003, 1.778, 2.633), (-1.003, 1.778, 2.633), (1.003, 1.777, 2.616), (-1.003, 1.777, 2.616), (1.003, 1.771, 2.599), (-1.003, 1.771, 2.599), (1.003, 1.763, 2.583), (-1.003, 1.763, 2.583), (1.003, 1.752, 2.57), (-1.003, 1.752, 2.57), (1.003, 1.738, 2.558), (-1.003, 1.738, 2.558), (1.003, 1.723, 2.55), (-1.003, 1.723, 2.55), (1.003, 1.706, 2.545), (-1.003, 1.706, 2.545), (1.003, 1.688, 2.543), (-1.003, 1.688, 2.543), (1.003, 1.671, 2.545), (-1.003, 1.671, 2.545), (1.003, 1.654, 2.55), (-1.003, 1.654, 2.55), (1.003, 1.638, 2.558), (-1.003, 1.638, 2.558), (1.003, 1.625, 2.57), (-1.003, 1.625, 2.57), (1.003, 1.613, 2.583), (-1.003, 1.613, 2.583), (1.003, 1.605, 2.599), (-1.003, 1.605, 2.599), (1.003, 1.6, 2.616), (-1.003, 1.6, 2.616), (1.003, 1.598, 2.633), (-1.003, 1.598, 2.633), (1.003, 1.6, 2.651), (-1.003, 1.6, 2.651), (1.003, 1.605, 2.668), (-1.003, 1.605, 2.668), (1.003, 1.613, 2.683), (-1.003, 1.613, 2.683), (1.003, 1.625, 2.697), (-1.003, 1.625, 2.697), (1.003, 1.638, 2.708), (-1.003, 1.638, 2.708), (1.003, 1.654, 2.717), (-1.003, 1.654, 2.717), (1.003, 1.671, 2.722), (-1.003, 1.671, 2.722), (1.003, 1.688, 2.723), (-1.003, 1.688, 2.723), (1.003, 1.706, 2.722), (-1.003, 1.706, 2.722), (1.003, 1.723, 2.717), (-1.003, 1.723, 2.717), (1.003, 1.738, 2.708), (-1.003, 1.738, 2.708), (1.003, 1.752, 2.697), (-1.003, 1.752, 2.697), (1.003, 1.763, 2.683), (-1.003, 1.763, 2.683), (1.003, 1.771, 2.668), (-1.003, 1.771, 2.668), (1.003, 1.777, 2.651), (-1.003, 1.777, 2.651)], [], [(0, 1, 3, 2), (2, 3, 5, 4), (4, 5, 7, 6), (6, 7, 9, 8), (8, 9, 11, 10), (10, 11, 13, 12), (12, 13, 15, 14), (14, 15, 17, 16), (16, 17, 19, 18), (18, 19, 21, 20), (20, 21, 23, 22), (22, 23, 25, 24), (24, 25, 27, 26), (26, 27, 29, 28), (28, 29, 31, 30), (30, 31, 33, 32), (32, 33, 35, 34), (34, 35, 37, 36), (36, 37, 39, 38), (38, 39, 41, 40), (40, 41, 43, 42), (42, 43, 45, 44), (44, 45, 47, 46), (46, 47, 49, 48), (48, 49, 51, 50), (50, 51, 53, 52), (52, 53, 55, 54), (54, 55, 57, 56), (56, 57, 59, 58), (58, 59, 61, 60), (3, 1, 63, 61, 59, 57, 55, 53, 51, 49, 47, 45, 43, 41, 39, 37, 35, 33, 31, 29, 27, 25, 23, 21, 19, 17, 15, 13, 11, 9, 7, 5), (62, 63, 1, 0), (60, 61, 63, 62), (0, 2, 4, 6, 8, 10, 12, 14, 16, 18, 20, 22, 24, 26, 28, 30, 32, 34, 36, 38, 40, 42, 44, 46, 48, 50, 52, 54, 56, 58, 60, 62)])
me_cylinder.use_remesh_preserve_volume = False
me_cylinder.use_remesh_preserve_attributes = False
me_cylinder.use_mirror_vertex_groups = False
me_cylinder.update()
me_cube = bpy.data.meshes.new('Cube')
me_cube.from_pydata([(0.7838, 1.901, -3.132), (1.174, -1.476, -3.132), (1.174, 1.901, -3.132), (1.174, -1.476, -3.376), (1.174, -1.476, -2.98), (1.174, 1.901, -3.376), (1.174, 1.901, -1.554), (0.7838, 1.901, -1.554), (0.7838, -1.476, -2.98), (0.7838, -1.476, -3.132), (0.973, 1.901, -3.376), (0.973, -1.476, -3.376), (0.0, 1.901, -3.132), (0.0, -1.476, -3.132), (0.0, 1.901, -3.376), (0.0, -1.476, -3.376), (0.7838, 0.4577, -3.132), (0.7838, 0.2083, -3.132), (0.7838, -0.261, -3.132), (0.7838, -0.8547, -3.132), (1.174, -1.267, -3.132), (1.174, -0.8547, -3.132), (1.174, -0.261, -3.132), (1.174, 0.2083, -3.132), (1.174, 0.4577, -3.132), (1.174, 0.4577, -2.727), (1.174, 0.2083, -2.509), (1.174, -0.261, -2.304), (1.174, -0.8547, -2.333), (1.174, -1.267, -2.592), (1.174, -1.267, -3.376), (1.174, -0.8547, -3.376), (1.174, -0.261, -3.376), (1.174, 0.2083, -3.376), (1.174, 0.4577, -3.376), (0.7838, 0.4577, -2.727), (0.7838, 0.2083, -2.509), (0.7838, -0.261, -2.304), (0.7838, -0.8547, -2.333), (0.7838, -1.267, -2.592), (0.973, 0.2083, -3.376), (0.7838, 2.522, -3.132), (0.973, -0.8547, -3.376), (1.174, 2.522, -3.132), (1.174, 2.475, -3.376), (1.174, 2.53, -2.968), (0.7838, 2.53, -2.968), (0.973, 2.475, -3.376), (0.7838, -1.267, -3.132), (0.973, 0.4577, -3.376), (0.0, 2.475, -3.132), (0.973, -0.261, -3.376), (0.0, 2.475, -3.376), (0.973, -1.267, -3.376), (0.0, 0.4577, -3.132), (0.0, 0.2083, -3.132), (0.0, -0.261, -3.132), (0.0, -0.8547, -3.132), (0.0, -1.267, -3.132), (0.0, 0.4577, -3.376), (0.0, 0.2083, -3.376), (0.0, -0.261, -3.376), (0.0, -0.8547, -3.376), (0.0, -1.267, -3.376), (1.174, 0.7957, -3.132), (1.174, 0.7957, -3.376), (0.0, 2.149, -3.376), (1.174, 0.7957, -2.789), (0.7838, 0.7957, -2.789), (0.0, 2.149, -3.132), (0.7838, 0.7957, -3.132), (0.973, 0.7957, -3.376), (0.0, 0.7957, -3.132), (0.0, 0.7957, -3.376), (1.174, 1.072, -3.132), (1.174, 1.348, -3.132), (1.174, 1.618, -3.132), (1.174, 1.072, -3.376), (1.174, 1.348, -3.376), (1.174, 1.618, -3.376), (0.7838, 1.618, -3.132), (0.7838, 1.348, -3.132), (0.973, 2.149, -3.376), (1.174, 1.618, -1.554), (1.174, 1.348, -2.445), (1.174, 1.072, -2.688), (0.7838, 1.618, -1.554), (0.7838, 1.348, -2.445), (0.7838, 1.072, -2.688), (0.973, 1.618, -3.376), (0.973, 1.348, -3.376), (0.7838, 2.149, -1.554), (1.174, 2.149, -1.554), (1.174, 2.149, -3.376), (0.7838, 1.072, -3.132), (1.174, 2.149, -3.132), (0.7838, 2.149, -3.132), (0.973, 1.072, -3.376), (0.0, 1.618, -3.132), (0.0, 1.348, -3.132), (0.0, 1.072, -3.132), (0.0, 1.618, -3.376), (0.0, 1.348, -3.376), (0.0, 1.072, -3.376), (0.0, 2.427, -3.132), (0.0, 2.364, -3.132), (0.0, 2.287, -3.132), (0.0, 2.24, -3.132), (0.7838, 2.24, -3.132), (0.7838, 2.287, -3.132), (0.7838, 2.364, -3.132), (0.7838, 2.427, -3.132), (1.174, 2.427, -3.132), (1.174, 2.364, -3.132), (1.174, 2.287, -3.132), (1.174, 2.24, -3.132), (1.174, 2.24, -3.376), (1.174, 2.287, -3.376), (1.174, 2.364, -3.376), (1.174, 2.427, -3.376), (0.973, 2.427, -3.376), (0.973, 2.364, -3.376), (0.973, 2.287, -3.376), (0.973, 2.24, -3.376), (0.0, 2.24, -3.376), (0.0, 2.287, -3.376), (0.0, 2.364, -3.376), (0.0, 2.427, -3.376), (0.7838, 2.497, -2.791), (0.7838, 2.42, -2.622), (0.7838, 2.287, -2.414), (0.7838, 2.24, -1.554), (1.174, 2.24, -1.554), (1.174, 2.287, -2.414), (1.174, 2.42, -2.622), (1.174, 2.497, -2.791), (0.8958, 1.901, -1.554), (0.8958, 2.149, -1.554), (1.055, 1.901, -1.554), (1.055, 2.149, -1.554), (0.8958, 1.901, -1.423), (1.055, 1.901, -1.423), (1.055, 1.666, -1.423), (0.8958, 2.192, -1.554), (0.8958, 1.67, -1.554), (0.8958, 1.67, -1.423), (0.8958, 2.149, -1.423), (1.055, 2.149, -1.423), (1.055, 2.196, -1.554), (1.055, 1.666, -1.554), (0.8958, 2.192, -1.423), (1.055, 2.196, -1.423), (1.014, 1.805, -1.423), (0.9369, 1.807, -1.423), (0.9369, 1.935, -1.423), (1.014, 1.935, -1.423), (0.9369, 2.073, -1.423), (1.014, 2.073, -1.423), (0.9369, 2.097, -1.423), (1.014, 2.099, -1.423), (1.174, -4.328, -3.132), (1.174, -4.328, -3.376), (0.7838, -4.328, -3.132), (0.973, -4.328, -3.376), (2.365e-05, -4.328, -3.132), (2.365e-05, -4.328, -3.376)], [], [(29, 4, 1, 20), (20, 1, 3, 30), (6, 2, 95, 92), (86, 7, 0, 80), (83, 6, 138, 149), (98, 12, 14, 101), (53, 11, 15, 63), (11, 3, 161, 163), (9, 48, 58, 13), (71, 49, 59, 73), (13, 58, 63, 15), (58, 57, 62, 63), (57, 56, 61, 62), (56, 55, 60, 61), (55, 54, 59, 60), (4, 29, 39, 8), (29, 28, 38, 39), (28, 27, 37, 38), (27, 26, 36, 37), (26, 25, 35, 36), (38, 37, 18, 19), (37, 36, 17, 18), (36, 35, 16, 17), (64, 24, 34, 65), (24, 23, 33, 34), (23, 22, 32, 33), (22, 21, 31, 32), (21, 20, 30, 31), (67, 25, 24, 64), (25, 26, 23, 24), (26, 27, 22, 23), (27, 28, 21, 22), (28, 29, 20, 21), (85, 67, 64, 74), (74, 64, 65, 77), (97, 71, 73, 103), (54, 72, 73, 59), (25, 67, 68, 35), (111, 128, 46, 41), (127, 104, 50, 52), (104, 111, 41, 50), (119, 120, 47, 44), (135, 112, 43, 45), (46, 45, 43, 41), (41, 43, 44, 47), (2, 76, 79, 5), (76, 75, 78, 79), (75, 74, 77, 78), (6, 83, 76, 2), (83, 84, 75, 76), (84, 85, 74, 75), (70, 94, 100, 72), (41, 47, 52, 50), (14, 12, 69, 66), (72, 100, 103, 73), (100, 99, 102, 103), (99, 98, 101, 102), (5, 10, 82, 93), (138, 6, 92, 139), (0, 7, 91, 96), (67, 85, 88, 68), (85, 84, 87, 88), (84, 83, 86, 87), (10, 14, 66, 82), (112, 119, 44, 43), (87, 86, 80, 81), (120, 127, 52, 47), (128, 135, 45, 46), (90, 89, 79, 78), (12, 0, 96, 69), (89, 10, 5, 79), (4, 8, 9, 1), (1, 9, 162, 160), (2, 5, 93, 95), (80, 0, 12, 98), (48, 19, 57, 58), (19, 18, 56, 57), (18, 17, 55, 56), (17, 16, 54, 55), (49, 40, 60, 59), (40, 51, 61, 60), (51, 42, 62, 61), (42, 53, 63, 62), (8, 39, 48, 9), (39, 38, 19, 48), (11, 53, 30, 3), (53, 42, 31, 30), (42, 51, 32, 31), (51, 40, 33, 32), (40, 49, 34, 33), (16, 70, 72, 54), (35, 68, 70, 16), (49, 71, 65, 34), (10, 89, 101, 14), (89, 90, 102, 101), (90, 97, 103, 102), (94, 81, 99, 100), (81, 80, 98, 99), (68, 88, 94, 70), (88, 87, 81, 94), (71, 97, 77, 65), (97, 90, 78, 77), (139, 92, 132, 148), (131, 132, 133, 130), (130, 133, 134, 129), (129, 134, 135, 128), (82, 66, 124, 123), (123, 124, 125, 122), (122, 125, 126, 121), (121, 126, 127, 120), (95, 93, 116, 115), (115, 116, 117, 114), (114, 117, 118, 113), (113, 118, 119, 112), (92, 95, 115, 132), (132, 115, 114, 133), (133, 114, 113, 134), (134, 113, 112, 135), (93, 82, 123, 116), (116, 123, 122, 117), (117, 122, 121, 118), (118, 121, 120, 119), (69, 96, 108, 107), (107, 108, 109, 106), (106, 109, 110, 105), (105, 110, 111, 104), (66, 69, 107, 124), (124, 107, 106, 125), (125, 106, 105, 126), (126, 105, 104, 127), (96, 91, 131, 108), (108, 131, 130, 109), (109, 130, 129, 110), (110, 129, 128, 111), (7, 136, 137, 91), (91, 137, 143, 131), (148, 143, 150, 151), (86, 144, 136, 7), (137, 136, 140, 146), (86, 83, 149, 144), (143, 137, 146, 150), (132, 131, 143, 148), (151, 150, 158, 159), (142, 141, 155, 152), (150, 146, 156, 158), (144, 149, 142, 145), (149, 138, 141, 142), (139, 148, 151, 147), (138, 139, 147, 141), (136, 144, 145, 140), (140, 145, 153, 154), (146, 140, 154, 156), (145, 142, 152, 153), (147, 151, 159, 157), (141, 147, 157, 155), (163, 162, 164, 165), (160, 162, 163, 161), (9, 13, 164, 162), (15, 11, 163, 165), (13, 15, 165, 164), (3, 1, 160, 161)])
me_cube.polygons.foreach_set('use_smooth', [True] * 161)
me_cube.use_remesh_preserve_volume = False
me_cube.use_remesh_preserve_attributes = False
me_cube.use_mirror_vertex_groups = False
me_cube.update()
me_cylinder_001 = bpy.data.meshes.new('Cylinder.001')
me_cylinder_001.from_pydata([(-0.0001509, -1.977, -3.13), (-0.0001509, -1.769, -0.6717), (0.1949, -1.996, -3.13), (0.2354, -1.792, -0.6717), (0.3825, -2.053, -3.13), (0.4619, -1.861, -0.6717), (0.5554, -2.145, -3.13), (0.6706, -1.973, -0.6717), (0.707, -2.269, -3.13), (0.8536, -2.123, -0.6717), (0.8313, -2.421, -3.13), (1.004, -2.306, -0.6717), (0.9237, -2.594, -3.13), (1.115, -2.515, -0.6717), (0.9806, -2.782, -3.13), (1.184, -2.741, -0.6717), (0.9998, -2.977, -3.13), (1.207, -2.977, -0.6717), (0.9806, -3.172, -3.13), (1.184, -3.212, -0.6717), (0.9237, -3.359, -3.13), (1.115, -3.439, -0.6717), (0.8313, -3.532, -3.13), (1.004, -3.647, -0.6717), (0.707, -3.684, -3.13), (0.8536, -3.83, -0.6717), (0.5554, -3.808, -3.13), (0.6706, -3.981, -0.6717), (0.3825, -3.9, -3.13), (0.4619, -4.092, -0.6717), (0.1949, -3.957, -3.13), (0.2354, -4.161, -0.6717), (-0.0001512, -3.977, -3.13), (-0.0001513, -4.184, -0.6717), (-0.1952, -3.957, -3.13), (-0.2357, -4.161, -0.6717), (-0.3828, -3.9, -3.13), (-0.4622, -4.092, -0.6717), (-0.5557, -3.808, -3.13), (-0.6709, -3.981, -0.6717), (-0.7073, -3.684, -3.13), (-0.8539, -3.83, -0.6717), (-0.8316, -3.532, -3.13), (-1.004, -3.647, -0.6717), (-0.924, -3.359, -3.13), (-1.116, -3.439, -0.6717), (-0.9809, -3.172, -3.13), (-1.184, -3.212, -0.6717), (-1.0, -2.977, -3.13), (-1.208, -2.977, -0.6717), (-0.9809, -2.782, -3.13), (-1.184, -2.741, -0.6717), (-0.924, -2.594, -3.13), (-1.116, -2.515, -0.6717), (-0.8316, -2.421, -3.13), (-1.004, -2.306, -0.6717), (-0.7073, -2.269, -3.13), (-0.8539, -2.123, -0.6717), (-0.5557, -2.145, -3.13), (-0.6709, -1.973, -0.6717), (-0.3828, -2.053, -3.13), (-0.4622, -1.861, -0.6717), (-0.1952, -1.996, -3.13), (-0.2357, -1.792, -0.6717), (-0.0001508, -2.304, -3.13), (0.1311, -2.317, -3.13), (0.2573, -2.355, -3.13), (0.3735, -2.417, -3.13), (0.4755, -2.501, -3.13), (0.5591, -2.603, -3.13), (0.6213, -2.719, -3.13), (0.6596, -2.845, -3.13), (0.6725, -2.977, -3.13), (0.6596, -3.108, -3.13), (0.6213, -3.234, -3.13), (0.5591, -3.35, -3.13), (0.4755, -3.452, -3.13), (0.3735, -3.536, -3.13), (0.2573, -3.598, -3.13), (0.1311, -3.636, -3.13), (-0.000151, -3.649, -3.13), (-0.1314, -3.636, -3.13), (-0.2576, -3.598, -3.13), (-0.3739, -3.536, -3.13), (-0.4758, -3.452, -3.13), (-0.5594, -3.35, -3.13), (-0.6216, -3.234, -3.13), (-0.6599, -3.108, -3.13), (-0.6728, -2.977, -3.13), (-0.6599, -2.845, -3.13), (-0.6216, -2.719, -3.13), (-0.5594, -2.603, -3.13), (-0.4758, -2.501, -3.13), (-0.3738, -2.417, -3.13), (-0.2576, -2.355, -3.13), (-0.1314, -2.317, -3.13), (-0.0001508, -2.482, -2.931), (0.09635, -2.491, -2.931), (0.1891, -2.52, -2.931), (0.2747, -2.565, -2.931), (0.3496, -2.627, -2.931), (0.4111, -2.702, -2.931), (0.4568, -2.787, -2.931), (0.485, -2.88, -2.931), (0.4945, -2.977, -2.931), (0.485, -3.073, -2.931), (0.4568, -3.166, -2.931), (0.4111, -3.251, -2.931), (0.3496, -3.326, -2.931), (0.2747, -3.388, -2.931), (0.1891, -3.434, -2.931), (0.09635, -3.462, -2.931), (-0.000151, -3.471, -2.931), (-0.09665, -3.462, -2.931), (-0.1894, -3.434, -2.931), (-0.275, -3.388, -2.931), (-0.3499, -3.326, -2.931), (-0.4114, -3.251, -2.931), (-0.4571, -3.166, -2.931), (-0.4853, -3.073, -2.931), (-0.4948, -2.977, -2.931), (-0.4853, -2.88, -2.931), (-0.4571, -2.787, -2.931), (-0.4114, -2.702, -2.931), (-0.3499, -2.627, -2.931), (-0.275, -2.565, -2.931), (-0.1894, -2.52, -2.931), (-0.09665, -2.491, -2.931), (-0.0001509, -2.014, -0.6717), (0.1876, -2.032, -0.6717), (0.3682, -2.087, -0.6717), (0.5347, -2.176, -0.6717), (0.6805, -2.296, -0.6717), (0.8002, -2.442, -0.6717), (0.8892, -2.608, -0.6717), (0.944, -2.789, -0.6717), (0.9625, -2.977, -0.6717), (0.944, -3.164, -0.6717), (0.8892, -3.345, -0.6717), (0.8002, -3.511, -0.6717), (0.6805, -3.657, -0.6717), (0.5347, -3.777, -0.6717), (0.3682, -3.866, -0.6717), (0.1876, -3.921, -0.6717), (-0.0001512, -3.939, -0.6717), (-0.1879, -3.921, -0.6717), (-0.3685, -3.866, -0.6717), (-0.535, -3.777, -0.6717), (-0.6808, -3.657, -0.6717), (-0.8005, -3.511, -0.6717), (-0.8895, -3.345, -0.6717), (-0.9443, -3.164, -0.6717), (-0.9628, -2.977, -0.6717), (-0.9443, -2.789, -0.6717), (-0.8895, -2.608, -0.6717), (-0.8005, -2.442, -0.6717), (-0.6808, -2.296, -0.6717), (-0.535, -2.176, -0.6717), (-0.3685, -2.087, -0.6717), (-0.1879, -2.032, -0.6717), (-0.0001508, -2.179, -2.764), (0.1554, -2.195, -2.764), (0.305, -2.24, -2.764), (0.4428, -2.314, -2.764), (0.5636, -2.413, -2.764), (0.6628, -2.534, -2.764), (0.7364, -2.671, -2.764), (0.7818, -2.821, -2.764), (0.7971, -2.977, -2.764), (0.7818, -3.132, -2.764), (0.7364, -3.282, -2.764), (0.6628, -3.42, -2.764), (0.5636, -3.54, -2.764), (0.4428, -3.639, -2.764), (0.305, -3.713, -2.764), (0.1554, -3.759, -2.764), (-0.0001511, -3.774, -2.764), (-0.1557, -3.759, -2.764), (-0.3053, -3.713, -2.764), (-0.4431, -3.639, -2.764), (-0.5639, -3.54, -2.764), (-0.6631, -3.42, -2.764), (-0.7367, -3.282, -2.764), (-0.7821, -3.132, -2.764), (-0.7974, -2.977, -2.764), (-0.7821, -2.821, -2.764), (-0.7367, -2.671, -2.764), (-0.6631, -2.534, -2.764), (-0.5639, -2.413, -2.764), (-0.4431, -2.314, -2.764), (-0.3053, -2.24, -2.764), (-0.1557, -2.195, -2.764)], [], [(0, 1, 3, 2), (2, 3, 5, 4), (4, 5, 7, 6), (6, 7, 9, 8), (8, 9, 11, 10), (10, 11, 13, 12), (12, 13, 15, 14), (14, 15, 17, 16), (16, 17, 19, 18), (18, 19, 21, 20), (20, 21, 23, 22), (22, 23, 25, 24), (24, 25, 27, 26), (26, 27, 29, 28), (28, 29, 31, 30), (30, 31, 33, 32), (32, 33, 35, 34), (34, 35, 37, 36), (36, 37, 39, 38), (38, 39, 41, 40), (40, 41, 43, 42), (42, 43, 45, 44), (44, 45, 47, 46), (46, 47, 49, 48), (48, 49, 51, 50), (50, 51, 53, 52), (52, 53, 55, 54), (54, 55, 57, 56), (56, 57, 59, 58), (58, 59, 61, 60), (49, 47, 151, 152), (62, 63, 1, 0), (60, 61, 63, 62), (54, 56, 92, 91), (32, 34, 81, 80), (10, 12, 70, 69), (60, 62, 95, 94), (38, 40, 84, 83), (16, 18, 73, 72), (44, 46, 87, 86), (22, 24, 76, 75), (50, 52, 90, 89), (6, 8, 68, 67), (28, 30, 79, 78), (56, 58, 93, 92), (34, 36, 82, 81), (12, 14, 71, 70), (62, 0, 64, 95), (40, 42, 85, 84), (18, 20, 74, 73), (46, 48, 88, 87), (2, 4, 66, 65), (24, 26, 77, 76), (52, 54, 91, 90), (8, 10, 69, 68), (30, 32, 80, 79), (58, 60, 94, 93), (36, 38, 83, 82), (0, 2, 65, 64), (14, 16, 72, 71), (42, 44, 86, 85), (20, 22, 75, 74), (48, 50, 89, 88), (4, 6, 67, 66), (26, 28, 78, 77), (94, 95, 127, 126), (83, 84, 116, 115), (72, 73, 105, 104), (92, 93, 125, 124), (81, 82, 114, 113), (70, 71, 103, 102), (90, 91, 123, 122), (68, 69, 101, 100), (79, 80, 112, 111), (88, 89, 121, 120), (66, 67, 99, 98), (77, 78, 110, 109), (86, 87, 119, 118), (64, 65, 97, 96), (75, 76, 108, 107), (95, 64, 96, 127), (84, 85, 117, 116), (73, 74, 106, 105), (93, 94, 126, 125), (82, 83, 115, 114), (71, 72, 104, 103), (91, 92, 124, 123), (80, 81, 113, 112), (69, 70, 102, 101), (89, 90, 122, 121), (67, 68, 100, 99), (78, 79, 111, 110), (87, 88, 120, 119), (65, 66, 98, 97), (76, 77, 109, 108), (85, 86, 118, 117), (74, 75, 107, 106), (96, 97, 98, 99, 100, 101, 102, 103, 104, 105, 106, 107, 108, 109, 110, 111, 112, 113, 114, 115, 116, 117, 118, 119, 120, 121, 122, 123, 124, 125, 126, 127), (5, 3, 129, 130), (27, 25, 140, 141), (55, 53, 154, 155), (11, 9, 132, 133), (33, 31, 143, 144), (61, 59, 157, 158), (39, 37, 146, 147), (3, 1, 128, 129), (17, 15, 135, 136), (45, 43, 149, 150), (23, 21, 138, 139), (51, 49, 152, 153), (7, 5, 130, 131), (29, 27, 141, 142), (57, 55, 155, 156), (35, 33, 144, 145), (13, 11, 133, 134), (63, 61, 158, 159), (41, 39, 147, 148), (19, 17, 136, 137), (47, 45, 150, 151), (25, 23, 139, 140), (53, 51, 153, 154), (9, 7, 131, 132), (31, 29, 142, 143), (59, 57, 156, 157), (37, 35, 145, 146), (15, 13, 134, 135), (1, 63, 159, 128), (43, 41, 148, 149), (21, 19, 137, 138), (152, 151, 183, 184), (130, 129, 161, 162), (141, 140, 172, 173), (150, 149, 181, 182), (139, 138, 170, 171), (159, 158, 190, 191), (148, 147, 179, 180), (137, 136, 168, 169), (157, 156, 188, 189), (146, 145, 177, 178), (135, 134, 166, 167), (155, 154, 186, 187), (133, 132, 164, 165), (144, 143, 175, 176), (153, 152, 184, 185), (131, 130, 162, 163), (142, 141, 173, 174), (151, 150, 182, 183), (129, 128, 160, 161), (140, 139, 171, 172), (128, 159, 191, 160), (149, 148, 180, 181), (138, 137, 169, 170), (158, 157, 189, 190), (147, 146, 178, 179), (136, 135, 167, 168), (156, 155, 187, 188), (145, 144, 176, 177), (134, 133, 165, 166), (154, 153, 185, 186), (132, 131, 163, 164), (143, 142, 174, 175), (161, 160, 191, 190, 189, 188, 187, 186, 185, 184, 183, 182, 181, 180, 179, 178, 177, 176, 175, 174, 173, 172, 171, 170, 169, 168, 167, 166, 165, 164, 163, 162)])
me_cylinder_001.polygons.foreach_set('use_smooth', [True] * 162)
me_cylinder_001.use_remesh_preserve_volume = False
me_cylinder_001.use_remesh_preserve_attributes = False
me_cylinder_001.use_mirror_vertex_groups = False
me_cylinder_001.update()
me_cube_001 = bpy.data.meshes.new('Cube.001')
me_cube_001.from_pydata([(1.014, 1.805, -1.423), (0.9369, 1.807, -1.423), (0.9369, 1.935, -1.423), (1.014, 1.935, -1.423), (0.9369, 2.073, -1.423), (1.014, 2.073, -1.423), (0.9369, 2.097, -1.423), (1.014, 2.099, -1.423), (1.014, 1.855, -0.3832), (0.9369, 1.858, -0.3832), (0.9369, 2.005, -0.3832), (1.014, 2.005, -0.3832), (0.9369, 2.269, -0.3832), (1.014, 2.269, -0.3832), (0.9369, 2.293, -0.3832), (1.014, 2.295, -0.3832), (1.014, 1.715, -0.2299), (0.9369, 1.717, -0.2299), (0.9369, 1.864, -0.2299), (1.014, 1.864, -0.2299), (0.9369, 2.269, -0.2299), (1.014, 2.269, -0.2299), (0.9369, 2.293, -0.2299), (1.014, 2.295, -0.2299), (1.014, 1.321, 0.4613), (0.9369, 1.323, 0.4613), (0.9369, 1.451, 0.4613), (1.014, 1.451, 0.4613), (0.9369, 1.978, 0.4613), (1.014, 1.978, 0.4613), (0.9369, 2.002, 0.4613), (1.014, 2.004, 0.4613), (1.014, 1.073, 0.9874), (0.9369, 1.076, 0.9874), (0.9369, 1.203, 0.9874), (1.014, 1.203, 0.9874), (0.9369, 2.031, 0.9874), (1.014, 2.031, 0.9874), (0.9369, 2.055, 0.9874), (1.014, 2.057, 0.9874), (1.014, 0.9227, 1.469), (0.9369, 0.925, 1.469), (0.9369, 1.053, 1.469), (1.014, 1.053, 1.469), (0.9369, 2.148, 1.469), (1.014, 2.148, 1.469), (0.9369, 2.172, 1.469), (1.014, 2.174, 1.469), (1.014, 0.8838, 1.899), (0.9369, 0.8861, 1.899), (0.9369, 1.014, 1.899), (1.014, 1.014, 1.899), (0.9369, 2.265, 1.899), (1.014, 2.265, 1.899), (0.9369, 2.288, 1.899), (1.014, 2.291, 1.899), (1.014, 0.9518, 2.336), (0.9369, 0.9541, 2.336), (0.9369, 1.082, 2.336), (1.014, 1.082, 2.336), (0.9369, 2.265, 2.336), (1.014, 2.265, 2.336), (0.9369, 2.288, 2.336), (1.014, 2.291, 2.336), (1.014, 1.084, 2.638), (0.9369, 1.086, 2.638), (0.9369, 1.189, 2.638), (1.014, 1.189, 2.638), (0.9369, 2.147, 2.638), (1.014, 2.147, 2.638), (0.9369, 2.167, 2.638), (1.014, 2.169, 2.638), (1.014, 1.284, 2.789), (0.9369, 1.285, 2.789), (0.9369, 1.352, 2.789), (1.014, 1.352, 2.789), (0.9369, 1.97, 2.789), (1.014, 1.97, 2.789), (0.9369, 1.982, 2.789), (1.014, 1.983, 2.789), (1.014, 1.466, 2.848), (0.9369, 1.467, 2.848), (0.9369, 1.5, 2.848), (1.014, 1.5, 2.848), (0.9369, 1.808, 2.848), (1.014, 1.808, 2.848), (0.9369, 1.814, 2.848), (1.014, 1.815, 2.848)], [], [(6, 4, 12, 14), (3, 5, 13, 11), (5, 7, 15, 13), (13, 15, 23, 21), (12, 10, 18, 20), (10, 9, 17, 18), (1, 0, 8, 9), (0, 3, 11, 8), (7, 6, 14, 15), (2, 1, 9, 10), (4, 2, 10, 12), (23, 22, 30, 31), (16, 19, 27, 24), (17, 16, 24, 25), (11, 13, 21, 19), (14, 12, 20, 22), (9, 8, 16, 17), (8, 11, 19, 16), (15, 14, 22, 23), (25, 24, 32, 33), (30, 28, 36, 38), (27, 29, 37, 35), (18, 17, 25, 26), (20, 18, 26, 28), (21, 23, 31, 29), (19, 21, 29, 27), (22, 20, 28, 30), (38, 36, 44, 46), (35, 37, 45, 43), (37, 39, 47, 45), (24, 27, 35, 32), (31, 30, 38, 39), (26, 25, 33, 34), (28, 26, 34, 36), (29, 31, 39, 37), (44, 42, 50, 52), (42, 41, 49, 50), (47, 46, 54, 55), (33, 32, 40, 41), (32, 35, 43, 40), (39, 38, 46, 47), (34, 33, 41, 42), (36, 34, 42, 44), (55, 54, 62, 63), (48, 51, 59, 56), (49, 48, 56, 57), (45, 47, 55, 53), (43, 45, 53, 51), (46, 44, 52, 54), (41, 40, 48, 49), (40, 43, 51, 48), (63, 62, 70, 71), (56, 59, 67, 64), (57, 56, 64, 65), (50, 49, 57, 58), (52, 50, 58, 60), (53, 55, 63, 61), (51, 53, 61, 59), (54, 52, 60, 62), (70, 68, 76, 78), (67, 69, 77, 75), (69, 71, 79, 77), (58, 57, 65, 66), (60, 58, 66, 68), (61, 63, 71, 69), (59, 61, 69, 67), (62, 60, 68, 70), (75, 77, 85, 83), (77, 79, 87, 85), (76, 74, 82, 84), (65, 64, 72, 73), (64, 67, 75, 72), (71, 70, 78, 79), (66, 65, 73, 74), (68, 66, 74, 76), (82, 83, 85, 84), (85, 87, 86, 84), (81, 80, 83, 82), (78, 76, 84, 86), (73, 72, 80, 81), (72, 75, 83, 80), (79, 78, 86, 87), (74, 73, 81, 82)])
me_cube_001.polygons.foreach_set('use_smooth', [True] * 83)
me_cube_001.use_remesh_preserve_volume = False
me_cube_001.use_remesh_preserve_attributes = False
me_cube_001.use_mirror_vertex_groups = False
me_cube_001.update()

# ---- objects
ob_glass = bpy.data.objects.new('Glass', me_sphere)
ob_head = bpy.data.objects.new('Head', me_sphere_003)
ob_hat = bpy.data.objects.new('Hat', me_sphere_002)
ob_water = bpy.data.objects.new('Water', me_sphere_001)
ob_pivotpole = bpy.data.objects.new('PivotPole', me_cylinder)
ob_feet = bpy.data.objects.new('Feet', me_cube)
ob_cylinder = bpy.data.objects.new('Cylinder', me_cylinder_001)
ob_feet_001 = bpy.data.objects.new('Feet.001', me_cube_001)

# ---- transforms, parenting, visibility, modifiers, constraints
ob_glass.location = (2.365e-05, 1.684, 2.645)
ob_glass.lineart.crease_threshold = 0.0
_m = ob_glass.modifiers.new('EdgeSplit', 'EDGE_SPLIT')
ob_head.parent = ob_glass
ob_head.matrix_parent_inverse = Matrix(((1.0, 0.0, 0.0, -2.365e-05), (0.0, 1.0, 0.0, -1.684), (0.0, 0.0, 1.0, -2.645), (0.0, 0.0, 0.0, 1.0)))
ob_head.location = (0.0, 0.0, 0.0)
ob_head.lineart.crease_threshold = 0.0
_m = ob_head.modifiers.new('EdgeSplit', 'EDGE_SPLIT')
ob_hat.parent = ob_head
ob_hat.location = (0.0, 0.0, 0.0)
ob_hat.lineart.crease_threshold = 0.0
_m = ob_hat.modifiers.new('EdgeSplit', 'EDGE_SPLIT')
ob_water.parent = ob_glass
ob_water.matrix_parent_inverse = Matrix(((1.0, 0.0, 0.0, -2.365e-05), (0.0, 1.0, 0.0, -1.684), (0.0, 0.0, 1.0, -2.645), (0.0, 0.0, 0.0, 1.0)))
ob_water.location = (0.0, 0.0, 0.0)
ob_water.lineart.crease_threshold = 0.0
_m = ob_water.modifiers.new('EdgeSplit', 'EDGE_SPLIT')
ob_pivotpole.location = (0.0, 0.0, 0.0)
ob_pivotpole.lineart.crease_threshold = 0.0
ob_feet.location = (0.0, 0.0, 0.0)
ob_feet.lineart.crease_threshold = 0.0
_m = ob_feet.modifiers.new('Mirror', 'MIRROR')
_m.use_clip = True
_m = ob_feet.modifiers.new('EdgeSplit', 'EDGE_SPLIT')
ob_cylinder.parent = ob_feet
ob_cylinder.location = (0.0, 0.0, 0.0)
ob_cylinder.lineart.crease_threshold = 0.0
_m = ob_cylinder.modifiers.new('EdgeSplit', 'EDGE_SPLIT')
ob_feet_001.parent = ob_feet
ob_feet_001.location = (0.0, 0.0, 0.0)
ob_feet_001.lineart.crease_threshold = 0.0
_m = ob_feet_001.modifiers.new('Mirror', 'MIRROR')
_m.use_clip = True
_m = ob_feet_001.modifiers.new('EdgeSplit', 'EDGE_SPLIT')

# ---- collection membership
col_collection_1.objects.link(ob_glass)
col_collection_1.objects.link(ob_head)
col_collection_1.objects.link(ob_hat)
col_collection_1.objects.link(ob_water)
col_collection_1.objects.link(ob_pivotpole)
col_collection_1.objects.link(ob_feet)
col_collection_1.objects.link(ob_cylinder)
col_collection_1.objects.link(ob_feet_001)

# ---- scene / render settings (as saved in the file)
scene.frame_start = 1; scene.frame_end = 250; scene.frame_set(1)
scene.render.engine = 'BLENDER_EEVEE_NEXT'
scene.render.resolution_percentage = 50
scene.render.dither_intensity = 0.0
scene.cycles.use_denoising = False
scene.cycles.samples = 10
scene.cycles.sampling_pattern = 'TABULATED_SOBOL'
scene.cycles.light_sampling_threshold = 0.0
scene.cycles.use_adaptive_sampling = False
scene.cycles.use_light_tree = False
scene.cycles.blur_glossy = 0.0
scene.cycles.pixel_filter_type = 'GAUSSIAN'
scene.cycles.sample_clamp_indirect = 0.0
scene.view_settings.view_transform = 'Standard'
bpy.context.view_layer.update()

# ---- added for rendering (the .blend has no active camera and no usable light): camera, sun
cam_auto = bpy.data.cameras.new('AutoCamera')
cam_auto.lens = 50.0
cam_auto.sensor_width = 36.0
cam_auto.clip_end = 1000.0
ob_auto_camera = bpy.data.objects.new('AutoCamera', cam_auto)
scene.collection.objects.link(ob_auto_camera)
ob_auto_camera.location = (12.4517, -15.8118, 12.2299)
ob_auto_camera.rotation_euler = (1.09748, -7.21219e-08, 0.694738)
scene.camera = ob_auto_camera
light_auto_sun = bpy.data.lights.new('AutoSun', 'SUN')
light_auto_sun.energy = 3.0
light_auto_sun.angle = 0.0523599
ob_auto_sun = bpy.data.objects.new('AutoSun', light_auto_sun)
scene.collection.objects.link(ob_auto_sun)
ob_auto_sun.rotation_euler = (0.872665, 0.174533, 0.523599)
bpy.context.view_layer.update()
